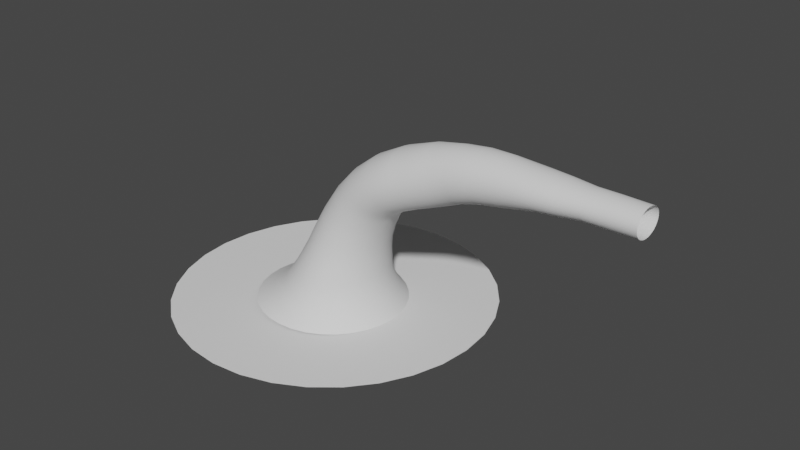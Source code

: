 # Source: waterfall.blend  (saved by Blender 3.3.6; exported with 4.5.12 LTS)
import bpy
from mathutils import Matrix  # noqa: F401  (used for matrix-valued properties, if any)

bpy.ops.wm.read_factory_settings(use_empty=True)
scene = bpy.context.scene
scene.name = 'Scene'

# ---- node groups
ng_auto_smooth = bpy.data.node_groups.new('Auto Smooth', 'GeometryNodeTree')
_s = ng_auto_smooth.interface.new_socket(name='Geometry', in_out='OUTPUT', socket_type='NodeSocketGeometry')
_s = ng_auto_smooth.interface.new_socket(name='Geometry', in_out='INPUT', socket_type='NodeSocketGeometry')
_s = ng_auto_smooth.interface.new_socket(name='Angle', in_out='INPUT', socket_type='NodeSocketFloat')
_s.subtype = 'ANGLE'
_s.min_value = 0.0
_s.max_value = 3.142
ng_auto_smooth.is_modifier = True
_N = ng_auto_smooth.nodes; _L = ng_auto_smooth.links
n0 = _N.new('NodeGroupOutput'); n0.name = 'Group Output'; n0.location = (480, -100)
n1 = _N.new('NodeGroupInput'); n1.name = 'Group Input'; n1.location = (-420, -300)
n2 = _N.new('NodeGroupInput'); n2.name = 'Group Input.001'; n2.location = (-60, -100)
n3 = _N.new('GeometryNodeSetShadeSmooth'); n3.name = 'Set Shade Smooth'; n3.location = (120, -100)
n3.domain = 'EDGE'
n4 = _N.new('GeometryNodeSetShadeSmooth'); n4.name = 'Set Shade Smooth.001'; n4.location = (300, -100)
n5 = _N.new('GeometryNodeInputMeshEdgeAngle'); n5.name = 'Edge Angle'; n5.location = (-420, -220)
n6 = _N.new('GeometryNodeInputEdgeSmooth'); n6.name = 'Is Edge Smooth'; n6.location = (-60, -160)
n7 = _N.new('GeometryNodeInputShadeSmooth'); n7.name = 'Is Face Smooth'; n7.location = (-240, -340)
n8 = _N.new('FunctionNodeBooleanMath'); n8.name = 'Boolean Math'; n8.location = (-60, -220)
n9 = _N.new('FunctionNodeCompare'); n9.name = 'Compare'; n9.location = (-240, -180)
n9.operation = 'LESS_EQUAL'
_L.new(n5.outputs[0], n9.inputs[0])
_L.new(n4.outputs[0], n0.inputs[0])
_L.new(n1.outputs[1], n9.inputs[1])
_L.new(n9.outputs[0], n8.inputs[0])
_L.new(n7.outputs[0], n8.inputs[1])
_L.new(n2.outputs[0], n3.inputs[0])
_L.new(n6.outputs[0], n3.inputs[1])
_L.new(n3.outputs[0], n4.inputs[0])
_L.new(n8.outputs[0], n3.inputs[2])
n0.is_active_output = True

# ---- world
world_world = bpy.data.worlds.new('World'); scene.world = world_world
world_world.use_nodes = True; world_world.node_tree.nodes.clear()
_N = world_world.node_tree.nodes; _L = world_world.node_tree.links
n0 = _N.new('ShaderNodeOutputWorld'); n0.name = 'World Output'; n0.location = (300, 300)
n1 = _N.new('ShaderNodeBackground'); n1.name = 'Background'; n1.location = (10, 300)
n1.inputs[0].default_value = (0.05088, 0.05088, 0.05088, 1.0)
_L.new(n1.outputs[0], n0.inputs[0])
n0.is_active_output = True
world_world.color = (0.05088, 0.05088, 0.05088)
world_world.use_sun_shadow = False
world_world.sun_shadow_jitter_overblur = 0.0

# ---- meshes
me_cylinder_002 = bpy.data.meshes.new('Cylinder.002')
me_cylinder_002.from_pydata([(0.0, 3.393, 0.0), (0.0, -1.052e-07, 0.0), (0.6619, 3.328, 0.0), (0.0, -1.052e-07, 0.0), (1.298, 3.134, 0.0), (0.0, -1.052e-07, 0.0), (1.885, 2.821, 0.0), (0.0, -1.052e-07, 0.0), (2.399, 2.399, 0.0), (0.0, -1.052e-07, 0.0), (2.821, 1.885, 0.0), (0.0, -1.052e-07, 0.0), (3.134, 1.298, 0.0), (0.0, -1.052e-07, 0.0), (3.328, 0.6619, 0.0), (0.0, -6.054e-08, 0.0), (3.393, -1.052e-07, 0.0), (0.0, -6.054e-08, 0.0), (3.328, -0.6619, 0.0), (0.0, -6.054e-08, 0.0), (3.134, -1.298, 0.0), (0.0, -1.052e-07, 0.0), (2.821, -1.885, 0.0), (0.0, -1.052e-07, 0.0), (2.399, -2.399, 0.0), (0.0, -1.052e-07, 0.0), (1.885, -2.821, 0.0), (0.0, -1.052e-07, 0.0), (1.298, -3.134, 0.0), (0.0, -1.052e-07, 0.0), (0.6619, -3.328, 0.0), (0.0, -1.052e-07, 0.0), (0.0, -3.393, 0.0), (0.0, -1.052e-07, 0.0), (-0.6619, -3.328, 0.0), (0.0, -1.052e-07, 0.0), (-1.298, -3.134, 0.0), (0.0, -1.052e-07, 0.0), (-1.885, -2.821, 0.0), (0.0, -1.052e-07, 0.0), (-2.399, -2.399, 0.0), (0.0, -1.052e-07, 0.0), (-2.821, -1.885, 0.0), (0.0, -1.052e-07, 0.0), (-3.134, -1.298, 0.0), (0.0, -1.052e-07, 0.0), (-3.328, -0.6619, 0.0), (0.0, -6.054e-08, 0.0), (-3.393, -1.052e-07, 0.0), (0.0, -6.054e-08, 0.0), (-3.328, 0.6619, 0.0), (0.0, -6.054e-08, 0.0), (-3.134, 1.298, 0.0), (0.0, -1.052e-07, 0.0), (-2.821, 1.885, 0.0), (0.0, -1.052e-07, 0.0), (-2.399, 2.399, 0.0), (0.0, -1.052e-07, 0.0), (-1.885, 2.821, 0.0), (0.0, -1.052e-07, 0.0), (-1.298, 3.134, 0.0), (0.0, -1.052e-07, 0.0), (-0.6619, 3.328, 0.0), (0.0, -1.052e-07, 0.0)], [], [(0, 1, 3, 2), (2, 3, 5, 4), (4, 5, 7, 6), (6, 7, 9, 8), (8, 9, 11, 10), (10, 11, 13, 12), (12, 13, 15, 14), (14, 15, 17, 16), (16, 17, 19, 18), (18, 19, 21, 20), (20, 21, 23, 22), (22, 23, 25, 24), (24, 25, 27, 26), (26, 27, 29, 28), (28, 29, 31, 30), (30, 31, 33, 32), (32, 33, 35, 34), (34, 35, 37, 36), (36, 37, 39, 38), (38, 39, 41, 40), (40, 41, 43, 42), (42, 43, 45, 44), (44, 45, 47, 46), (46, 47, 49, 48), (48, 49, 51, 50), (50, 51, 53, 52), (52, 53, 55, 54), (54, 55, 57, 56), (56, 57, 59, 58), (58, 59, 61, 60), (60, 61, 63, 62), (62, 63, 1, 0)])
me_cylinder_002.polygons.foreach_set('use_smooth', [True] * 32)
_uv = me_cylinder_002.uv_layers.new(name='UVMap')
_uv.uv.foreach_set('vector', [0.6561, 0.9974, 0.6561, 0.0001976, 0.6872, 0.0001976, 0.6872, 0.9974, 0.6872, 0.9974, 0.6872, 0.0001976, 0.7184, 0.0001976, 0.7184, 0.9974, 0.7184, 0.9974, 0.7184, 0.0001976, 0.7496, 0.0001976, 0.7496, 0.9974, 0.7496, 0.9974, 0.7496, 0.0001976, 0.7807, 0.0001976, 0.7807, 0.9974, 0.7807, 0.9974, 0.7807, 0.0001976, 0.8119, 0.0001976, 0.8119, 0.9974, 0.8119, 0.9974, 0.8119, 0.0001976, 0.843, 0.0001976, 0.843, 0.9974, 0.843, 0.9974, 0.843, 0.0001976, 0.8742, 0.0001976, 0.8742, 0.9974, 0.8742, 0.9974, 0.8742, 0.0001976, 0.9054, 0.0001976, 0.9054, 0.9974, 0.9054, 0.9974, 0.9054, 0.0001976, 0.9365, 0.0001976, 0.9365, 0.9974, 0.9365, 0.9974, 0.9365, 0.0001976, 0.9677, 0.0001976, 0.9677, 0.9974, 0.9677, 0.9974, 0.9677, 0.0001976, 0.9989, 0.0001976, 0.9989, 0.9974, 0.001682, 0.9974, 0.001682, 0.0001975, 0.03284, 0.0001976, 0.03284, 0.9974, 0.03284, 0.9974, 0.03284, 0.0001976, 0.06401, 0.0001976, 0.06401, 0.9974, 0.06401, 0.9974, 0.06401, 0.0001976, 0.09517, 0.0001976, 0.09517, 0.9974, 0.09517, 0.9974, 0.09517, 0.0001976, 0.1263, 0.0001975, 0.1263, 0.9974, 0.1263, 0.9974, 0.1263, 0.0001975, 0.1575, 0.0001976, 0.1575, 0.9974, 0.1575, 0.9974, 0.1575, 0.0001976, 0.1887, 0.0001976, 0.1887, 0.9974, 0.1887, 0.9974, 0.1887, 0.0001976, 0.2198, 0.0001976, 0.2198, 0.9974, 0.2198, 0.9974, 0.2198, 0.0001976, 0.251, 0.0001975, 0.251, 0.9974, 0.251, 0.9974, 0.251, 0.0001975, 0.2821, 0.0001976, 0.2821, 0.9974, 0.2821, 0.9974, 0.2821, 0.0001976, 0.3133, 0.0001976, 0.3133, 0.9974, 0.3133, 0.9974, 0.3133, 0.0001976, 0.3445, 0.0001976, 0.3445, 0.9974, 0.3445, 0.9974, 0.3445, 0.0001976, 0.3756, 0.0001976, 0.3756, 0.9974, 0.3756, 0.9974, 0.3756, 0.0001976, 0.4068, 0.0001976, 0.4068, 0.9974, 0.4068, 0.9974, 0.4068, 0.0001976, 0.4379, 0.0001976, 0.4379, 0.9974, 0.4379, 0.9974, 0.4379, 0.0001976, 0.4691, 0.0001976, 0.4691, 0.9974, 0.4691, 0.9974, 0.4691, 0.0001976, 0.5003, 0.0001976, 0.5003, 0.9974, 0.5003, 0.9974, 0.5003, 0.0001976, 0.5314, 0.0001976, 0.5314, 0.9974, 0.5314, 0.9974, 0.5314, 0.0001976, 0.5626, 0.0001976, 0.5626, 0.9974, 0.5626, 0.9974, 0.5626, 0.0001976, 0.5938, 0.0001976, 0.5938, 0.9974, 0.5938, 0.9974, 0.5938, 0.0001976, 0.6249, 0.0001976, 0.6249, 0.9974, 0.6249, 0.9974, 0.6249, 0.0001976, 0.6561, 0.0001976, 0.6561, 0.9974])
me_cylinder_002.update()
me_cylinder_001 = bpy.data.meshes.new('Cylinder.001')
me_cylinder_001.from_pydata([(-2.608e-07, 0.3492, 1.192e-07), (0.05457, 0.3425, -4.488e-05), (0.107, 0.3226, -8.81e-05), (0.1554, 0.2903, -0.000128), (0.1978, 0.2469, -0.0001629), (0.2326, 0.194, -0.0001916), (0.2584, 0.1336, -0.0002128), (0.2744, 0.06812, -0.000226), (0.2797, 1.32e-08, -0.0002304), (0.2744, -0.06812, -0.000226), (0.2584, -0.1336, -0.0002128), (0.2326, -0.194, -0.0001916), (0.1978, -0.2469, -0.0001629), (0.1554, -0.2903, -0.000128), (0.107, -0.3226, -8.81e-05), (0.05457, -0.3425, -4.488e-05), (-2.757e-07, -0.3492, 1.192e-07), (-0.05457, -0.3425, 4.506e-05), (-0.107, -0.3226, 8.833e-05), (-0.1554, -0.2903, 0.0001281), (-0.1978, -0.2469, 0.0001631), (-0.2326, -0.194, 0.0001917), (-0.2584, -0.1336, 0.0002131), (-0.2744, -0.06812, 0.0002262), (-0.2797, -5.544e-09, 0.0002306), (-0.2744, 0.06812, 0.0002262), (-0.2584, 0.1336, 0.0002131), (-0.2326, 0.194, 0.0001917), (-0.1978, 0.2469, 0.0001631), (-0.1554, 0.2903, 0.0001281), (-0.107, 0.3226, 8.833e-05), (-0.05457, 0.3425, 4.506e-05), (0.0003724, 0.3603, -0.5665), (0.05668, 0.3534, -0.5666), (0.1108, 0.3329, -0.5666), (0.1607, 0.2996, -0.5667), (0.2045, 0.2548, -0.5667), (0.2404, 0.2002, -0.5667), (0.267, 0.1379, -0.5667), (0.2835, 0.07034, -0.5668), (0.289, 5.638e-05, -0.5668), (0.2835, -0.07023, -0.5668), (0.267, -0.1378, -0.5667), (0.2404, -0.2001, -0.5667), (0.2045, -0.2547, -0.5667), (0.1607, -0.2995, -0.5667), (0.1108, -0.3328, -0.5666), (0.05668, -0.3533, -0.5666), (0.0003723, -0.3602, -0.5665), (-0.05594, -0.3533, -0.5665), (-0.1101, -0.3328, -0.5664), (-0.16, -0.2995, -0.5664), (-0.2037, -0.2547, -0.5664), (-0.2396, -0.2001, -0.5663), (-0.2663, -0.1378, -0.5663), (-0.2827, -0.07023, -0.5663), (-0.2883, 5.636e-05, -0.5663), (-0.2827, 0.07034, -0.5663), (-0.2663, 0.1379, -0.5663), (-0.2396, 0.2002, -0.5663), (-0.2037, 0.2548, -0.5664), (-0.16, 0.2996, -0.5664), (-0.1101, 0.3329, -0.5664), (-0.05594, 0.3534, -0.5665), (0.3907, 0.5835, -4.081), (0.4977, 0.5677, -4.044), (0.5995, 0.5301, -4.007), (0.6921, 0.4722, -3.973), (0.772, 0.3962, -3.943), (0.8361, 0.305, -3.918), (0.882, 0.2021, -3.898), (0.9079, 0.09147, -3.885), (0.9128, -0.02262, -3.879), (0.8964, -0.1358, -3.88), (0.8596, -0.2437, -3.888), (0.8035, -0.3423, -3.903), (0.7305, -0.4276, -3.925), (0.6433, -0.4965, -3.952), (0.5452, -0.5463, -3.983), (0.4401, -0.575, -4.018), (0.332, -0.5816, -4.055), (0.225, -0.5658, -4.092), (0.1232, -0.5282, -4.128), (0.03063, -0.4703, -4.162), (-0.04927, -0.3943, -4.192), (-0.1134, -0.3031, -4.218), (-0.1593, -0.2002, -4.238), (-0.1851, -0.08958, -4.251), (-0.19, 0.02452, -4.257), (-0.1737, 0.1377, -4.256), (-0.1368, 0.2457, -4.248), (-0.08077, 0.3442, -4.232), (-0.007747, 0.4295, -4.211), (0.07946, 0.4984, -4.184), (0.1775, 0.5482, -4.152), (0.2826, 0.5769, -4.117), (3.898, 1.568, -6.826), (3.901, 1.536, -6.52), (3.904, 1.445, -6.226), (3.907, 1.299, -5.956), (3.91, 1.103, -5.719), (3.911, 0.8648, -5.525), (3.912, 0.5932, -5.382), (3.913, 0.2987, -5.294), (3.912, -0.007398, -5.265), (3.911, -0.3132, -5.296), (3.909, -0.6069, -5.387), (3.907, -0.8772, -5.533), (3.904, -1.114, -5.73), (3.9, -1.307, -5.968), (3.897, -1.451, -6.24), (3.893, -1.539, -6.534), (3.889, -1.568, -6.84), (3.886, -1.537, -7.146), (3.883, -1.447, -7.44), (3.88, -1.301, -7.711), (3.878, -1.106, -7.949), (3.877, -0.867, -8.143), (3.876, -0.5948, -8.288), (3.876, -0.2996, -8.376), (3.876, 0.007221, -8.405), (3.877, 0.3138, -8.373), (3.879, 0.6082, -8.282), (3.881, 0.8789, -8.135), (3.884, 1.116, -7.938), (3.887, 1.309, -7.699), (3.891, 1.452, -7.427), (3.894, 1.54, -7.132), (2.933, 0.9432, -6.114), (2.908, 1.001, -6.273), (2.807, 0.8492, -6.91), (2.787, 0.7226, -7.038), (2.885, -1.012, -6.436), (2.911, -0.9924, -6.271), (2.956, 0.8493, -5.968), (2.83, 0.9432, -6.763), (2.859, -0.9935, -6.602), (2.977, 0.723, -5.839), (2.855, 1.001, -6.604), (2.834, -0.9361, -6.761), (2.994, 0.5691, -5.734), (2.881, 1.021, -6.439), (2.811, -0.8425, -6.908), (3.006, 0.3937, -5.656), (2.79, -0.7163, -7.037), (3.014, 0.2033, -5.608), (2.773, -0.5624, -7.143), (3.017, 0.00534, -5.591), (2.76, -0.3866, -7.221), (3.015, -0.1927, -5.607), (2.752, -0.1958, -7.27), (3.008, -0.3832, -5.655), (2.749, 0.002781, -7.286), (2.996, -0.5589, -5.733), (2.752, 0.2014, -7.27), (2.979, -0.713, -5.838), (2.759, 0.3923, -7.222), (2.959, -0.8397, -5.966), (2.771, 0.5684, -7.144), (2.936, -0.9341, -6.112), (1.451, 0.7321, -5.695), (1.234, 0.5304, -6.228), (1.451, -0.7131, -5.694), (1.496, 0.6902, -5.584), (1.271, 0.622, -6.139), (1.405, -0.7273, -5.81), (1.537, 0.6221, -5.482), (1.312, 0.6901, -6.036), (1.358, -0.7133, -5.925), (1.574, 0.5305, -5.392), (1.357, 0.7321, -5.925), (1.313, -0.6714, -6.036), (1.604, 0.4189, -5.319), (1.404, 0.7462, -5.81), (1.271, -0.6034, -6.138), (1.626, 0.2915, -5.264), (1.235, -0.5118, -6.228), (1.64, 0.1534, -5.23), (1.205, -0.4001, -6.301), (1.644, 0.009663, -5.219), (1.183, -0.2728, -6.356), (1.64, -0.134, -5.23), (1.169, -0.1345, -6.39), (1.626, -0.2722, -5.264), (1.164, 0.009232, -6.401), (1.604, -0.3996, -5.319), (1.169, 0.153, -6.39), (1.574, -0.5113, -5.392), (1.182, 0.2913, -6.356), (1.538, -0.603, -5.481), (1.205, 0.4187, -6.302), (1.496, -0.6711, -5.584), (2.296, 0.8155, -5.982), (2.173, 0.7309, -6.658), (2.262, -0.8446, -6.244), (2.32, 0.7368, -5.857), (2.195, 0.8115, -6.534), (2.236, -0.8298, -6.385), (2.341, 0.6306, -5.747), (2.219, 0.8616, -6.399), (2.211, -0.7823, -6.521), (2.358, 0.5009, -5.657), (2.245, 0.8792, -6.258), (2.188, -0.7041, -6.647), (2.372, 0.3527, -5.589), (2.167, -0.598, -6.757), (2.381, 0.1918, -5.547), (2.149, -0.4681, -6.848), (2.385, 0.02421, -5.532), (2.135, -0.3196, -6.916), (2.385, -0.1436, -5.545), (2.126, -0.158, -6.958), (2.379, -0.3054, -5.584), (2.122, 0.01031, -6.974), (2.368, -0.4548, -5.649), (2.123, 0.1789, -6.961), (2.353, -0.5862, -5.738), (2.129, 0.3413, -6.921), (2.334, -0.6945, -5.846), (2.139, 0.4911, -6.855), (2.312, -0.7756, -5.969), (2.271, 0.8636, -6.117), (2.154, 0.6227, -6.767), (2.288, -0.8263, -6.104), (-0.3297, 0.22, -3.159), (-0.3592, 0.12, -3.164), (0.3872, -0.4419, -3.067), (0.4627, -0.3765, -3.057), (-0.2829, 0.3119, -3.153), (0.3015, -0.49, -3.079), (0.225, 0.5314, -3.084), (0.1293, 0.5432, -3.097), (-0.2205, 0.392, -3.144), (0.2089, -0.519, -3.091), (0.3167, 0.4994, -3.072), (-0.1451, 0.4574, -3.134), (0.1128, -0.5277, -3.104), (0.4009, 0.4486, -3.061), (-0.05935, 0.5055, -3.122), (0.01715, -0.5159, -3.116), (0.4743, 0.3808, -3.052), (0.03328, 0.5345, -3.11), (-0.07455, -0.4839, -3.128), (0.5341, 0.2986, -3.044), (-0.1587, -0.433, -3.139), (0.5781, 0.2053, -3.039), (-0.2322, -0.3652, -3.149), (0.6045, 0.1044, -3.036), (-0.292, -0.2831, -3.157), (0.6124, -0.0001975, -3.035), (-0.336, -0.1898, -3.162), (0.6013, -0.1045, -3.037), (-0.3624, -0.08889, -3.165), (0.5718, -0.2045, -3.041), (-0.3702, 0.01573, -3.166), (0.525, -0.2963, -3.048), (3.161, 0.9849, -6.161), (3.069, 0.8863, -7.038), (3.125, -1.068, -6.518), (3.178, 0.8863, -6.0), (3.086, 0.985, -6.876), (3.106, -1.048, -6.7), (3.193, 0.7536, -5.858), (3.104, 1.046, -6.701), (3.087, -0.9876, -6.875), (3.206, 0.5919, -5.742), (3.124, 1.066, -6.519), (3.07, -0.8891, -7.037), (3.215, 0.4075, -5.656), (3.055, -0.7565, -7.179), (3.221, 0.2074, -5.602), (3.043, -0.5948, -7.295), (3.223, -0.0006685, -5.584), (3.034, -0.4102, -7.382), (3.221, -0.2088, -5.602), (3.028, -0.2099, -7.435), (3.216, -0.4089, -5.655), (3.026, -0.001611, -7.453), (3.207, -0.5934, -5.742), (3.028, 0.2067, -7.435), (3.194, -0.7552, -5.858), (3.033, 0.4071, -7.382), (3.18, -0.888, -5.999), (3.042, 0.5917, -7.296), (3.163, -0.9868, -6.16), (3.143, 1.046, -6.336), (3.054, 0.7536, -7.179), (3.144, -1.048, -6.336), (-0.3285, 0.09641, -1.994), (-0.2785, 0.0726, -1.039), (0.2757, -0.3373, -1.906), (0.2055, -0.2629, -1.033), (0.02266, 0.4829, -1.941), (0.002758, 0.3719, -1.036), (-0.2622, 0.1424, -1.038), (-0.3081, 0.1865, -1.991), (0.1621, -0.3091, -1.034), (0.2215, -0.397, -1.914), (-0.2357, 0.2066, -1.038), (-0.275, 0.2696, -1.986), (0.1125, -0.3435, -1.034), (0.1596, -0.4414, -1.923), (0.0587, 0.3647, -1.035), (0.0925, 0.4736, -1.931), (-0.2, 0.263, -1.038), (-0.2305, 0.3423, -1.979), (0.0587, -0.3646, -1.035), (0.09241, -0.4687, -1.933), (0.1125, 0.3436, -1.034), (0.1597, 0.4463, -1.921), (-0.1565, 0.3092, -1.037), (-0.1763, 0.4021, -1.971), (0.002758, -0.3718, -1.036), (0.02256, -0.4779, -1.944), (0.1621, 0.3092, -1.034), (0.2216, 0.4018, -1.912), (-0.107, 0.3436, -1.037), (-0.1144, 0.4464, -1.962), (-0.05318, -0.3646, -1.036), (-0.04728, -0.4686, -1.954), (0.2055, 0.263, -1.033), (0.2758, 0.3421, -1.904), (-0.05318, 0.3647, -1.036), (-0.04719, 0.4737, -1.952), (-0.107, -0.3435, -1.037), (-0.1144, -0.4413, -1.964), (0.2412, 0.2066, -1.033), (0.3203, 0.2693, -1.898), (-0.1565, -0.3091, -1.037), (-0.1763, -0.3968, -1.973), (0.2677, 0.1424, -1.033), (0.3534, 0.1862, -1.893), (-0.2, -0.2629, -1.038), (-0.2306, -0.3371, -1.981), (0.284, 0.0726, -1.033), (0.3738, 0.09605, -1.89), (-0.2357, -0.2065, -1.038), (-0.2751, -0.2642, -1.987), (0.2895, 5.643e-05, -1.032), (0.3806, 0.002328, -1.89), (-0.2622, -0.1422, -1.038), (-0.3082, -0.1812, -1.992), (0.284, -0.07249, -1.033), (0.3737, -0.09139, -1.891), (-0.2785, -0.07249, -1.039), (-0.3285, -0.09103, -1.994), (0.2677, -0.1422, -1.033), (0.3534, -0.1815, -1.894), (-0.284, 5.641e-05, -1.039), (-0.3354, 0.002693, -1.995), (0.2412, -0.2065, -1.033), (0.3203, -0.2645, -1.899), (0.7438, 0.6339, -4.645), (0.2447, 0.4862, -4.873), (0.6425, -0.7161, -4.639), (0.8417, 0.5863, -4.597), (0.3326, 0.565, -4.835), (0.5367, -0.7206, -4.688), (0.9298, 0.5149, -4.553), (0.4303, 0.6208, -4.792), (0.4328, -0.6986, -4.738), (1.005, 0.4225, -4.514), (0.5341, 0.6515, -4.744), (0.3349, -0.6509, -4.786), (1.064, 0.3126, -4.482), (0.6399, 0.6559, -4.695), (0.2468, -0.5796, -4.83), (1.105, 0.1894, -4.458), (0.1717, -0.4872, -4.869), (1.126, 0.05776, -4.443), (0.1127, -0.3773, -4.901), (1.126, -0.07736, -4.437), (0.07197, -0.2541, -4.925), (1.105, -0.2108, -4.442), (0.05107, -0.1224, -4.94), (1.065, -0.3373, -4.456), (0.05081, 0.01271, -4.946), (1.007, -0.4521, -4.478), (0.0712, 0.1461, -4.941), (0.9319, -0.5508, -4.51), (0.1115, 0.2727, -4.928), (0.844, -0.6296, -4.548), (0.1701, 0.3875, -4.905), (0.7463, -0.6854, -4.591), (1.04, 0.6139, -5.032), (0.5955, 0.5788, -5.367), (0.7843, -0.7607, -5.163), (1.117, 0.5415, -4.971), (0.6803, 0.6397, -5.305), (0.6935, -0.7403, -5.233), (1.183, 0.4467, -4.916), (0.7706, 0.6744, -5.239), (0.6076, -0.693, -5.3), (1.236, 0.3332, -4.871), (0.863, 0.6817, -5.169), (0.5301, -0.6205, -5.362), (1.272, 0.2054, -4.838), (0.4638, -0.5258, -5.416), (1.292, 0.06824, -4.817), (0.4114, -0.4123, -5.461), (1.293, -0.0731, -4.81), (0.3748, -0.2845, -5.494), (1.276, -0.2131, -4.816), (0.3555, -0.1473, -5.515), (1.242, -0.3465, -4.836), (0.3541, -0.00593, -5.523), (1.192, -0.4681, -4.868), (0.3708, 0.1341, -5.516), (1.128, -0.5732, -4.912), (0.4049, 0.2675, -5.497), (1.052, -0.6578, -4.966), (0.4551, 0.3891, -5.464), (0.967, -0.7187, -5.027), (0.9538, 0.6613, -5.099), (0.5194, 0.4942, -5.42), (0.8767, -0.7534, -5.094), (-0.3413, 0.2016, -2.672), (0.3289, -0.4044, -2.589), (-0.2984, 0.2866, -2.666), (0.2497, -0.4494, -2.6), (0.1718, 0.4926, -2.606), (-0.241, 0.361, -2.659), (0.1638, -0.4767, -2.611), (0.2572, 0.4638, -2.596), (-0.1714, 0.4219, -2.65), (0.0747, -0.4854, -2.622), (0.3357, 0.4174, -2.586), (-0.09207, 0.4668, -2.64), (-0.01425, -0.4752, -2.633), (0.4044, 0.3553, -2.577), (-0.006231, 0.4942, -2.629), (-0.09963, -0.4463, -2.644), (0.4605, 0.28, -2.57), (-0.1782, -0.3999, -2.654), (0.502, 0.1941, -2.566), (-0.2468, -0.3378, -2.662), (0.5272, 0.1012, -2.563), (-0.3029, -0.2625, -2.669), (0.5352, 0.004726, -2.562), (-0.3444, -0.1767, -2.674), (0.5256, -0.09161, -2.564), (-0.3696, -0.08372, -2.677), (0.4988, -0.1841, -2.567), (-0.3776, 0.01276, -2.677), (0.456, -0.2691, -2.573), (-0.368, 0.1091, -2.676), (0.3986, -0.3435, -2.58), (0.08288, 0.5029, -2.617), (-0.258, 0.2337, -3.674), (0.4885, -0.4731, -3.531), (-0.2053, 0.3272, -3.665), (0.3956, -0.5202, -3.548), (0.3438, 0.5383, -3.565), (-0.1363, 0.4081, -3.653), (0.2957, -0.5473, -3.566), (0.4409, 0.5023, -3.547), (-0.05372, 0.4733, -3.638), (0.1929, -0.5533, -3.585), (0.5293, 0.4471, -3.531), (0.03926, 0.5204, -3.621), (0.09099, -0.5381, -3.604), (0.6058, 0.3747, -3.516), (0.1391, 0.5475, -3.603), (-0.006045, -0.5022, -3.622), (0.6673, 0.2879, -3.504), (-0.0945, -0.4469, -3.638), (0.7116, 0.1901, -3.495), (-0.171, -0.3746, -3.653), (0.7368, 0.08492, -3.49), (-0.2325, -0.2878, -3.665), (0.7421, -0.02349, -3.488), (-0.2767, -0.1899, -3.674), (0.7273, -0.131, -3.49), (-0.302, -0.08475, -3.679), (0.6928, -0.2335, -3.496), (-0.3073, 0.02367, -3.681), (0.6401, -0.327, -3.505), (-0.2924, 0.1312, -3.679), (0.5711, -0.4079, -3.517), (0.2419, 0.5535, -3.584), (3.682, 1.246, -6.206), (3.655, 1.122, -7.419), (3.671, -1.349, -6.7), (3.687, 1.121, -5.982), (3.66, 1.247, -7.196), (3.665, -1.323, -6.953), (3.691, 0.9536, -5.786), (3.665, 1.323, -6.953), (3.66, -1.247, -7.196), (3.695, 0.7492, -5.625), (3.671, 1.349, -6.7), (3.655, -1.122, -7.419), (3.698, 0.5161, -5.506), (3.65, -0.9548, -7.616), (3.699, 0.2631, -5.432), (3.647, -0.7504, -7.777), (3.7, -9.244e-05, -5.407), (3.644, -0.517, -7.897), (3.699, -0.2633, -5.432), (3.643, -0.2637, -7.971), (3.698, -0.5163, -5.506), (3.642, -9.209e-05, -7.996), (3.695, -0.7494, -5.625), (3.643, 0.2635, -7.971), (3.691, -0.9538, -5.786), (3.644, 0.5168, -7.897), (3.687, -1.121, -5.982), (3.647, 0.7502, -7.777), (3.682, -1.246, -6.206), (3.676, 1.323, -6.448), (3.65, 0.9546, -7.616), (3.676, -1.323, -6.448), (1.874, 0.8076, -5.94), (1.699, 0.5868, -6.531), (1.883, -0.7611, -5.935), (1.911, 0.7624, -5.817), (1.728, 0.6867, -6.432), (1.844, -0.7773, -6.063), (1.945, 0.6888, -5.704), (1.761, 0.761, -6.319), (1.806, -0.7627, -6.191), (1.975, 0.5897, -5.604), (1.798, 0.8069, -6.196), (1.769, -0.718, -6.314), (2.0, 0.4688, -5.523), (1.836, 0.8226, -6.068), (1.735, -0.6446, -6.428), (2.019, 0.331, -5.462), (1.705, -0.5456, -6.527), (2.031, 0.1813, -5.424), (1.68, -0.4247, -6.609), (2.035, 0.02554, -5.411), (1.661, -0.2866, -6.671), (2.033, -0.1303, -5.423), (1.649, -0.1365, -6.708), (2.022, -0.2803, -5.46), (1.645, 0.01974, -6.722), (2.005, -0.4187, -5.52), (1.648, 0.1761, -6.709), (1.981, -0.5403, -5.601), (1.658, 0.3265, -6.673), (1.952, -0.6403, -5.7), (1.675, 0.4652, -6.612), (1.919, -0.7149, -5.812), (1.276, 0.6536, -5.373), (0.9217, 0.6033, -5.804), (1.079, -0.7453, -5.537), (1.338, 0.5829, -5.293), (0.9891, 0.6677, -5.725), (1.006, -0.7277, -5.627), (1.391, 0.4892, -5.222), (1.061, 0.7058, -5.639), (0.9373, -0.6827, -5.713), (1.434, 0.3762, -5.164), (1.135, 0.7163, -5.55), (0.8751, -0.612, -5.794), (1.463, 0.2482, -5.12), (0.8218, -0.5183, -5.864), (1.479, 0.1101, -5.093), (0.7795, -0.4053, -5.923), (1.481, -0.03283, -5.083), (0.7497, -0.2773, -5.966), (1.469, -0.175, -5.091), (0.7336, -0.1391, -5.994), (1.442, -0.3111, -5.115), (0.7319, 0.003808, -6.004), (1.402, -0.4357, -5.157), (0.7446, 0.146, -5.996), (1.352, -0.5441, -5.213), (0.7711, 0.2821, -5.971), (1.291, -0.6323, -5.282), (0.8106, 0.4068, -5.93), (1.224, -0.6966, -5.361), (1.207, 0.6986, -5.46), (0.8614, 0.5152, -5.873), (1.152, -0.7348, -5.447), (-0.3088, 0.08593, -1.517), (0.2444, -0.3052, -1.469), (0.01271, 0.4347, -1.488), (-0.2901, 0.1672, -1.515), (0.1948, -0.3591, -1.473), (-0.2598, 0.2421, -1.513), (0.1381, -0.3992, -1.478), (0.07665, 0.4263, -1.483), (-0.2191, 0.3078, -1.509), (0.07661, -0.4238, -1.484), (0.1381, 0.4017, -1.477), (-0.1694, 0.3617, -1.505), (0.01266, -0.4321, -1.49), (0.1948, 0.3616, -1.472), (-0.1127, 0.4017, -1.5), (-0.05129, -0.4238, -1.495), (0.2445, 0.3077, -1.468), (-0.05124, 0.4264, -1.494), (-0.1128, -0.3991, -1.501), (0.2852, 0.242, -1.465), (-0.1694, -0.359, -1.506), (0.3155, 0.1671, -1.462), (-0.2191, -0.3051, -1.51), (0.3342, 0.08574, -1.461), (-0.2599, -0.2394, -1.513), (0.3405, 0.001189, -1.46), (-0.2902, -0.1645, -1.516), (0.3342, -0.08336, -1.461), (-0.3088, -0.08318, -1.517), (0.3155, -0.1647, -1.463), (-0.3151, 0.001378, -1.518), (0.2852, -0.2396, -1.465), (2.624, 0.8645, -6.056), (2.491, 0.7779, -6.777), (2.578, -0.9132, -6.345), (2.649, 0.7794, -5.923), (2.516, 0.8635, -6.644), (2.55, -0.8963, -6.495), (2.671, 0.6648, -5.806), (2.542, 0.9164, -6.5), (2.523, -0.8445, -6.64), (2.69, 0.5253, -5.711), (2.57, 0.9344, -6.35), (2.498, -0.7597, -6.773), (2.704, 0.366, -5.639), (2.476, -0.6453, -6.89), (2.712, 0.1932, -5.595), (2.458, -0.5056, -6.987), (2.716, 0.01335, -5.58), (2.444, -0.346, -7.058), (2.714, -0.1666, -5.594), (2.435, -0.1726, -7.103), (2.707, -0.3397, -5.637), (2.432, 0.00782, -7.118), (2.694, -0.4995, -5.708), (2.434, 0.1884, -7.104), (2.677, -0.6397, -5.803), (2.441, 0.3621, -7.06), (2.656, -0.7551, -5.919), (2.453, 0.5222, -6.989), (2.632, -0.8412, -6.051), (2.597, 0.9168, -6.2), (2.47, 0.6626, -6.894), (2.606, -0.8946, -6.195), (3.428, 1.157, -6.383), (3.375, 0.8351, -7.366), (3.429, -1.153, -6.382), (3.44, 1.09, -6.178), (3.384, 0.9815, -7.2), (3.417, -1.175, -6.595), (3.45, 0.981, -5.99), (3.394, 1.09, -7.012), (3.406, -1.153, -6.807), (3.459, 0.8346, -5.825), (3.405, 1.157, -6.807), (3.395, -1.086, -7.012), (3.466, 0.6562, -5.69), (3.417, 1.18, -6.595), (3.385, -0.9776, -7.2), (3.472, 0.4527, -5.589), (3.376, -0.8313, -7.365), (3.475, 0.2319, -5.527), (3.368, -0.6529, -7.501), (3.476, 0.002206, -5.506), (3.363, -0.4492, -7.602), (3.475, -0.2275, -5.527), (3.36, -0.2281, -7.664), (3.472, -0.4483, -5.589), (3.358, 0.00188, -7.685), (3.466, -0.6519, -5.69), (3.36, 0.2319, -7.664), (3.459, -0.8303, -5.825), (3.363, 0.453, -7.602), (3.45, -0.9767, -5.99), (3.368, 0.6567, -7.501), (3.44, -1.086, -6.178)], [], [(31, 0, 32, 63), (477, 448, 90, 89), (9, 10, 42, 41), (18, 19, 51, 50), (27, 28, 60, 59), (5, 6, 38, 37), (14, 15, 47, 46), (23, 24, 56, 55), (1, 2, 34, 33), (10, 11, 43, 42), (19, 20, 52, 51), (28, 29, 61, 60), (6, 7, 39, 38), (15, 16, 48, 47), (24, 25, 57, 56), (2, 3, 35, 34), (11, 12, 44, 43), (20, 21, 53, 52), (29, 30, 62, 61), (7, 8, 40, 39), (16, 17, 49, 48), (25, 26, 58, 57), (3, 4, 36, 35), (12, 13, 45, 44), (21, 22, 54, 53), (30, 31, 63, 62), (8, 9, 41, 40), (17, 18, 50, 49), (26, 27, 59, 58), (4, 5, 37, 36), (13, 14, 46, 45), (22, 23, 55, 54), (0, 1, 33, 32), (509, 480, 98, 97), (478, 449, 77, 76), (448, 450, 91, 90), (449, 451, 78, 77), (479, 452, 65, 64), (450, 453, 92, 91), (451, 454, 79, 78), (452, 455, 66, 65), (453, 456, 93, 92), (454, 457, 80, 79), (455, 458, 67, 66), (456, 459, 94, 93), (457, 460, 81, 80), (458, 461, 68, 67), (459, 462, 95, 94), (460, 463, 82, 81), (461, 464, 69, 68), (462, 479, 64, 95), (463, 465, 83, 82), (464, 466, 70, 69), (465, 467, 84, 83), (466, 468, 71, 70), (467, 469, 85, 84), (468, 470, 72, 71), (469, 471, 86, 85), (470, 472, 73, 72), (471, 473, 87, 86), (472, 474, 74, 73), (473, 475, 88, 87), (474, 476, 75, 74), (475, 477, 89, 88), (476, 478, 76, 75), (510, 481, 125, 124), (511, 482, 112, 111), (480, 483, 99, 98), (481, 484, 126, 125), (482, 485, 113, 112), (483, 486, 100, 99), (484, 487, 127, 126), (485, 488, 114, 113), (486, 489, 101, 100), (487, 490, 96, 127), (488, 491, 115, 114), (489, 492, 102, 101), (491, 493, 116, 115), (492, 494, 103, 102), (493, 495, 117, 116), (494, 496, 104, 103), (495, 497, 118, 117), (496, 498, 105, 104), (497, 499, 119, 118), (498, 500, 106, 105), (499, 501, 120, 119), (500, 502, 107, 106), (501, 503, 121, 120), (502, 504, 108, 107), (503, 505, 122, 121), (504, 506, 109, 108), (505, 507, 123, 122), (506, 508, 110, 109), (490, 509, 97, 96), (507, 510, 124, 123), (508, 511, 111, 110), (636, 639, 133, 159), (635, 638, 131, 158), (618, 637, 129, 141), (634, 636, 159, 157), (633, 635, 158, 156), (632, 634, 157, 155), (631, 633, 156, 154), (630, 632, 155, 153), (629, 631, 154, 152), (628, 630, 153, 151), (627, 629, 152, 150), (626, 628, 151, 149), (625, 627, 150, 148), (624, 626, 149, 147), (623, 625, 148, 146), (622, 624, 147, 145), (621, 623, 146, 144), (620, 622, 145, 143), (619, 621, 144, 142), (617, 620, 143, 140), (616, 619, 142, 139), (615, 618, 141, 138), (614, 617, 140, 137), (613, 616, 139, 136), (612, 615, 138, 135), (611, 614, 137, 134), (610, 613, 136, 132), (609, 612, 135, 130), (608, 611, 134, 128), (639, 610, 132, 133), (638, 609, 130, 131), (637, 608, 128, 129), (573, 544, 163, 160), (574, 545, 164, 161), (575, 546, 165, 162), (544, 547, 166, 163), (545, 548, 167, 164), (546, 549, 168, 165), (547, 550, 169, 166), (548, 551, 170, 167), (549, 552, 171, 168), (550, 553, 172, 169), (551, 554, 173, 170), (552, 555, 174, 171), (553, 556, 175, 172), (555, 557, 176, 174), (556, 558, 177, 175), (557, 559, 178, 176), (558, 560, 179, 177), (559, 561, 180, 178), (560, 562, 181, 179), (561, 563, 182, 180), (562, 564, 183, 181), (563, 565, 184, 182), (564, 566, 185, 183), (565, 567, 186, 184), (566, 568, 187, 185), (567, 569, 188, 186), (568, 570, 189, 187), (569, 571, 190, 188), (570, 572, 191, 189), (554, 573, 160, 173), (571, 574, 161, 190), (572, 575, 162, 191), (512, 515, 192, 221), (513, 516, 193, 222), (514, 517, 194, 223), (515, 518, 195, 192), (516, 519, 196, 193), (517, 520, 197, 194), (518, 521, 198, 195), (519, 522, 199, 196), (520, 523, 200, 197), (521, 524, 201, 198), (522, 525, 202, 199), (523, 526, 203, 200), (524, 527, 204, 201), (526, 528, 205, 203), (527, 529, 206, 204), (528, 530, 207, 205), (529, 531, 208, 206), (530, 532, 209, 207), (531, 533, 210, 208), (532, 534, 211, 209), (533, 535, 212, 210), (534, 536, 213, 211), (535, 537, 214, 212), (536, 538, 215, 213), (537, 539, 216, 214), (538, 540, 217, 215), (539, 541, 218, 216), (540, 542, 219, 217), (541, 543, 220, 218), (525, 512, 221, 202), (542, 513, 222, 219), (543, 514, 223, 220), (444, 446, 227, 255), (443, 445, 225, 254), (442, 444, 255, 253), (441, 443, 254, 252), (440, 442, 253, 251), (439, 441, 252, 250), (438, 440, 251, 249), (437, 439, 250, 248), (436, 438, 249, 247), (435, 437, 248, 246), (434, 436, 247, 245), (433, 435, 246, 244), (432, 434, 245, 243), (431, 433, 244, 242), (430, 447, 231, 241), (429, 432, 243, 240), (428, 431, 242, 239), (427, 430, 241, 238), (426, 429, 240, 237), (425, 428, 239, 236), (424, 427, 238, 235), (423, 426, 237, 234), (422, 425, 236, 233), (421, 424, 235, 232), (420, 423, 234, 230), (419, 422, 233, 229), (418, 421, 232, 228), (447, 420, 230, 231), (417, 419, 229, 226), (416, 418, 228, 224), (446, 417, 226, 227), (445, 416, 224, 225), (159, 133, 287, 284), (158, 131, 286, 283), (141, 129, 285, 266), (157, 159, 284, 282), (156, 158, 283, 281), (155, 157, 282, 280), (154, 156, 281, 279), (153, 155, 280, 278), (152, 154, 279, 277), (151, 153, 278, 276), (150, 152, 277, 275), (149, 151, 276, 274), (148, 150, 275, 273), (147, 149, 274, 272), (146, 148, 273, 271), (145, 147, 272, 270), (144, 146, 271, 269), (143, 145, 270, 268), (142, 144, 269, 267), (140, 143, 268, 265), (139, 142, 267, 264), (138, 141, 266, 263), (137, 140, 265, 262), (136, 139, 264, 261), (135, 138, 263, 260), (134, 137, 262, 259), (132, 136, 261, 258), (130, 135, 260, 257), (128, 134, 259, 256), (133, 132, 258, 287), (131, 130, 257, 286), (129, 128, 256, 285), (57, 58, 294, 289), (576, 579, 295, 288), (44, 45, 296, 291), (577, 580, 297, 290), (58, 59, 298, 294), (579, 581, 299, 295), (45, 46, 300, 296), (580, 582, 301, 297), (32, 33, 302, 293), (578, 583, 303, 292), (59, 60, 304, 298), (581, 584, 305, 299), (46, 47, 306, 300), (582, 585, 307, 301), (33, 34, 308, 302), (583, 586, 309, 303), (60, 61, 310, 304), (584, 587, 311, 305), (47, 48, 312, 306), (585, 588, 313, 307), (34, 35, 314, 308), (586, 589, 315, 309), (61, 62, 316, 310), (587, 590, 317, 311), (48, 49, 318, 312), (588, 591, 319, 313), (35, 36, 320, 314), (589, 592, 321, 315), (62, 63, 322, 316), (590, 593, 323, 317), (49, 50, 324, 318), (591, 594, 325, 319), (36, 37, 326, 320), (592, 595, 327, 321), (63, 32, 293, 322), (593, 578, 292, 323), (50, 51, 328, 324), (594, 596, 329, 325), (37, 38, 330, 326), (595, 597, 331, 327), (51, 52, 332, 328), (596, 598, 333, 329), (38, 39, 334, 330), (597, 599, 335, 331), (52, 53, 336, 332), (598, 600, 337, 333), (39, 40, 338, 334), (599, 601, 339, 335), (53, 54, 340, 336), (600, 602, 341, 337), (40, 41, 342, 338), (601, 603, 343, 339), (54, 55, 344, 340), (602, 604, 345, 341), (41, 42, 346, 342), (603, 605, 347, 343), (55, 56, 348, 344), (604, 606, 349, 345), (42, 43, 350, 346), (605, 607, 351, 347), (56, 57, 289, 348), (606, 576, 288, 349), (43, 44, 291, 350), (607, 577, 290, 351), (78, 79, 354, 383), (91, 92, 353, 382), (64, 65, 352, 365), (77, 78, 383, 381), (90, 91, 382, 380), (76, 77, 381, 379), (89, 90, 380, 378), (75, 76, 379, 377), (88, 89, 378, 376), (74, 75, 377, 375), (87, 88, 376, 374), (73, 74, 375, 373), (86, 87, 374, 372), (72, 73, 373, 371), (85, 86, 372, 370), (71, 72, 371, 369), (84, 85, 370, 368), (70, 71, 369, 367), (83, 84, 368, 366), (69, 70, 367, 364), (82, 83, 366, 363), (95, 64, 365, 362), (68, 69, 364, 361), (81, 82, 363, 360), (94, 95, 362, 359), (67, 68, 361, 358), (80, 81, 360, 357), (93, 94, 359, 356), (66, 67, 358, 355), (79, 80, 357, 354), (92, 93, 356, 353), (65, 66, 355, 352), (383, 354, 415, 412), (382, 353, 414, 411), (365, 352, 413, 394), (381, 383, 412, 410), (380, 382, 411, 409), (379, 381, 410, 408), (378, 380, 409, 407), (377, 379, 408, 406), (376, 378, 407, 405), (375, 377, 406, 404), (374, 376, 405, 403), (373, 375, 404, 402), (372, 374, 403, 401), (371, 373, 402, 400), (370, 372, 401, 399), (369, 371, 400, 398), (368, 370, 399, 397), (367, 369, 398, 396), (366, 368, 397, 395), (364, 367, 396, 393), (363, 366, 395, 392), (362, 365, 394, 391), (361, 364, 393, 390), (360, 363, 392, 389), (359, 362, 391, 388), (358, 361, 390, 387), (357, 360, 389, 386), (356, 359, 388, 385), (355, 358, 387, 384), (354, 357, 386, 415), (353, 356, 385, 414), (352, 355, 384, 413), (288, 295, 416, 445), (290, 297, 417, 446), (295, 299, 418, 416), (297, 301, 419, 417), (292, 303, 420, 447), (299, 305, 421, 418), (301, 307, 422, 419), (303, 309, 423, 420), (305, 311, 424, 421), (307, 313, 425, 422), (309, 315, 426, 423), (311, 317, 427, 424), (313, 319, 428, 425), (315, 321, 429, 426), (317, 323, 430, 427), (319, 325, 431, 428), (321, 327, 432, 429), (323, 292, 447, 430), (325, 329, 433, 431), (327, 331, 434, 432), (329, 333, 435, 433), (331, 335, 436, 434), (333, 337, 437, 435), (335, 339, 438, 436), (337, 341, 439, 437), (339, 343, 440, 438), (341, 345, 441, 439), (343, 347, 442, 440), (345, 349, 443, 441), (347, 351, 444, 442), (349, 288, 445, 443), (351, 290, 446, 444), (255, 227, 478, 476), (254, 225, 477, 475), (253, 255, 476, 474), (252, 254, 475, 473), (251, 253, 474, 472), (250, 252, 473, 471), (249, 251, 472, 470), (248, 250, 471, 469), (247, 249, 470, 468), (246, 248, 469, 467), (245, 247, 468, 466), (244, 246, 467, 465), (243, 245, 466, 464), (242, 244, 465, 463), (241, 231, 479, 462), (240, 243, 464, 461), (239, 242, 463, 460), (238, 241, 462, 459), (237, 240, 461, 458), (236, 239, 460, 457), (235, 238, 459, 456), (234, 237, 458, 455), (233, 236, 457, 454), (232, 235, 456, 453), (230, 234, 455, 452), (229, 233, 454, 451), (228, 232, 453, 450), (231, 230, 452, 479), (226, 229, 451, 449), (224, 228, 450, 448), (227, 226, 449, 478), (225, 224, 448, 477), (671, 642, 511, 508), (670, 641, 510, 507), (653, 640, 509, 490), (669, 671, 508, 506), (668, 670, 507, 505), (667, 669, 506, 504), (666, 668, 505, 503), (665, 667, 504, 502), (664, 666, 503, 501), (663, 665, 502, 500), (662, 664, 501, 499), (661, 663, 500, 498), (660, 662, 499, 497), (659, 661, 498, 496), (658, 660, 497, 495), (657, 659, 496, 494), (656, 658, 495, 493), (655, 657, 494, 492), (654, 656, 493, 491), (652, 655, 492, 489), (651, 654, 491, 488), (650, 653, 490, 487), (649, 652, 489, 486), (648, 651, 488, 485), (647, 650, 487, 484), (646, 649, 486, 483), (645, 648, 485, 482), (644, 647, 484, 481), (643, 646, 483, 480), (642, 645, 482, 511), (641, 644, 481, 510), (640, 643, 480, 509), (191, 162, 514, 543), (190, 161, 513, 542), (173, 160, 512, 525), (189, 191, 543, 541), (188, 190, 542, 540), (187, 189, 541, 539), (186, 188, 540, 538), (185, 187, 539, 537), (184, 186, 538, 536), (183, 185, 537, 535), (182, 184, 536, 534), (181, 183, 535, 533), (180, 182, 534, 532), (179, 181, 533, 531), (178, 180, 532, 530), (177, 179, 531, 529), (176, 178, 530, 528), (175, 177, 529, 527), (174, 176, 528, 526), (172, 175, 527, 524), (171, 174, 526, 523), (170, 173, 525, 522), (169, 172, 524, 521), (168, 171, 523, 520), (167, 170, 522, 519), (166, 169, 521, 518), (165, 168, 520, 517), (164, 167, 519, 516), (163, 166, 518, 515), (162, 165, 517, 514), (161, 164, 516, 513), (160, 163, 515, 512), (412, 415, 575, 572), (411, 414, 574, 571), (394, 413, 573, 554), (410, 412, 572, 570), (409, 411, 571, 569), (408, 410, 570, 568), (407, 409, 569, 567), (406, 408, 568, 566), (405, 407, 567, 565), (404, 406, 566, 564), (403, 405, 565, 563), (402, 404, 564, 562), (401, 403, 563, 561), (400, 402, 562, 560), (399, 401, 561, 559), (398, 400, 560, 558), (397, 399, 559, 557), (396, 398, 558, 556), (395, 397, 557, 555), (393, 396, 556, 553), (392, 395, 555, 552), (391, 394, 554, 551), (390, 393, 553, 550), (389, 392, 552, 549), (388, 391, 551, 548), (387, 390, 550, 547), (386, 389, 549, 546), (385, 388, 548, 545), (384, 387, 547, 544), (415, 386, 546, 575), (414, 385, 545, 574), (413, 384, 544, 573), (350, 291, 577, 607), (348, 289, 576, 606), (346, 350, 607, 605), (344, 348, 606, 604), (342, 346, 605, 603), (340, 344, 604, 602), (338, 342, 603, 601), (336, 340, 602, 600), (334, 338, 601, 599), (332, 336, 600, 598), (330, 334, 599, 597), (328, 332, 598, 596), (326, 330, 597, 595), (324, 328, 596, 594), (322, 293, 578, 593), (320, 326, 595, 592), (318, 324, 594, 591), (316, 322, 593, 590), (314, 320, 592, 589), (312, 318, 591, 588), (310, 316, 590, 587), (308, 314, 589, 586), (306, 312, 588, 585), (304, 310, 587, 584), (302, 308, 586, 583), (300, 306, 585, 582), (298, 304, 584, 581), (293, 302, 583, 578), (296, 300, 582, 580), (294, 298, 581, 579), (291, 296, 580, 577), (289, 294, 579, 576), (221, 192, 608, 637), (222, 193, 609, 638), (223, 194, 610, 639), (192, 195, 611, 608), (193, 196, 612, 609), (194, 197, 613, 610), (195, 198, 614, 611), (196, 199, 615, 612), (197, 200, 616, 613), (198, 201, 617, 614), (199, 202, 618, 615), (200, 203, 619, 616), (201, 204, 620, 617), (203, 205, 621, 619), (204, 206, 622, 620), (205, 207, 623, 621), (206, 208, 624, 622), (207, 209, 625, 623), (208, 210, 626, 624), (209, 211, 627, 625), (210, 212, 628, 626), (211, 213, 629, 627), (212, 214, 630, 628), (213, 215, 631, 629), (214, 216, 632, 630), (215, 217, 633, 631), (216, 218, 634, 632), (217, 219, 635, 633), (218, 220, 636, 634), (202, 221, 637, 618), (219, 222, 638, 635), (220, 223, 639, 636), (285, 256, 643, 640), (286, 257, 644, 641), (287, 258, 645, 642), (256, 259, 646, 643), (257, 260, 647, 644), (258, 261, 648, 645), (259, 262, 649, 646), (260, 263, 650, 647), (261, 264, 651, 648), (262, 265, 652, 649), (263, 266, 653, 650), (264, 267, 654, 651), (265, 268, 655, 652), (267, 269, 656, 654), (268, 270, 657, 655), (269, 271, 658, 656), (270, 272, 659, 657), (271, 273, 660, 658), (272, 274, 661, 659), (273, 275, 662, 660), (274, 276, 663, 661), (275, 277, 664, 662), (276, 278, 665, 663), (277, 279, 666, 664), (278, 280, 667, 665), (279, 281, 668, 666), (280, 282, 669, 667), (281, 283, 670, 668), (282, 284, 671, 669), (266, 285, 640, 653), (283, 286, 641, 670), (284, 287, 642, 671)])
me_cylinder_001.polygons.foreach_set('use_smooth', [True] * 640)
_uv = me_cylinder_001.uv_layers.new(name='UVMap')
_uv.uv.foreach_set('vector', [0.5301, 0.00141, 0.5594, 0.00141, 0.5594, 0.06369, 0.5301, 0.06369, 0.3426, 0.3982, 0.3754, 0.3982, 0.3754, 0.4538, 0.3426, 0.4538, 0.8424, 0.00141, 0.8752, 0.00141, 0.8752, 0.06369, 0.8424, 0.06369, 0.1182, 0.00141, 0.1485, 0.00141, 0.1485, 0.06369, 0.1182, 0.06369, 0.4078, 0.00141, 0.4394, 0.00141, 0.4394, 0.06369, 0.4078, 0.06369, 0.7111, 0.00141, 0.7434, 0.00141, 0.7434, 0.06369, 0.7111, 0.06369, 0.0004136, 0.00141, 0.03001, 0.00141, 0.03001, 0.06369, 0.0004136, 0.06369, 0.2763, 0.00141, 0.3095, 0.00141, 0.3095, 0.06369, 0.2763, 0.06369, 0.5887, 0.00141, 0.6183, 0.00141, 0.6183, 0.06369, 0.5887, 0.06369, 0.8752, 0.00141, 0.9075, 0.00141, 0.9075, 0.06369, 0.8752, 0.06369, 0.1485, 0.00141, 0.1794, 0.00141, 0.1794, 0.06369, 0.1485, 0.06369, 0.4394, 0.00141, 0.4703, 0.00141, 0.4703, 0.06369, 0.4394, 0.06369, 0.7434, 0.00141, 0.7762, 0.00141, 0.7762, 0.06369, 0.7434, 0.06369, 0.03001, 0.00141, 0.0593, 0.00141, 0.0593, 0.06369, 0.03001, 0.06369, 0.3095, 0.00141, 0.3426, 0.00141, 0.3426, 0.06369, 0.3095, 0.06369, 0.6183, 0.00141, 0.6485, 0.00141, 0.6485, 0.06369, 0.6183, 0.06369, 0.9075, 0.00141, 0.9391, 0.00141, 0.9391, 0.06369, 0.9075, 0.06369, 0.1794, 0.00141, 0.2111, 0.00141, 0.2111, 0.06369, 0.1794, 0.06369, 0.4703, 0.00141, 0.5005, 0.00141, 0.5005, 0.06369, 0.4703, 0.06369, 0.7762, 0.00141, 0.8093, 0.00141, 0.8093, 0.06369, 0.7762, 0.06369, 0.0593, 0.00141, 0.08861, 0.00141, 0.08861, 0.06369, 0.0593, 0.06369, 0.3426, 0.00141, 0.3754, 0.00141, 0.3754, 0.06369, 0.3426, 0.06369, 0.6485, 0.00141, 0.6794, 0.00141, 0.6794, 0.06369, 0.6485, 0.06369, 0.9391, 0.00141, 0.97, 0.00141, 0.97, 0.06369, 0.9391, 0.06369, 0.2111, 0.00141, 0.2435, 0.00141, 0.2435, 0.06369, 0.2111, 0.06369, 0.5005, 0.00141, 0.5301, 0.00141, 0.5301, 0.06369, 0.5005, 0.06369, 0.8093, 0.00141, 0.8424, 0.00141, 0.8424, 0.06369, 0.8093, 0.06369, 0.08861, 0.00141, 0.1182, 0.00141, 0.1182, 0.06369, 0.08861, 0.06369, 0.3754, 0.00141, 0.4078, 0.00141, 0.4078, 0.06369, 0.3754, 0.06369, 0.6794, 0.00141, 0.7111, 0.00141, 0.7111, 0.06369, 0.6794, 0.06369, 0.97, 0.00141, 1.0, 0.00141, 1.0, 0.06369, 0.97, 0.06369, 0.2435, 0.00141, 0.2763, 0.00141, 0.2763, 0.06369, 0.2435, 0.06369, 0.5594, 0.00141, 0.5887, 0.00141, 0.5887, 0.06369, 0.5594, 0.06369, 0.5887, 0.9626, 0.6183, 0.9626, 0.6183, 1.001, 0.5887, 1.001, 0.9391, 0.3982, 0.97, 0.3982, 0.97, 0.4538, 0.9391, 0.4538, 0.3754, 0.3982, 0.4078, 0.3982, 0.4078, 0.4538, 0.3754, 0.4538, 0.97, 0.3982, 1.0, 0.3982, 1.0, 0.4538, 0.97, 0.4538, 0.5594, 0.3982, 0.5887, 0.3982, 0.5887, 0.4538, 0.5594, 0.4538, 0.4078, 0.3982, 0.4394, 0.3982, 0.4394, 0.4538, 0.4078, 0.4538, 0.0004136, 0.3982, 0.03001, 0.3982, 0.03001, 0.4538, 0.0004136, 0.4538, 0.5887, 0.3982, 0.6183, 0.3982, 0.6183, 0.4538, 0.5887, 0.4538, 0.4394, 0.3982, 0.4703, 0.3982, 0.4703, 0.4538, 0.4394, 0.4538, 0.03001, 0.3982, 0.0593, 0.3982, 0.0593, 0.4538, 0.03001, 0.4538, 0.6183, 0.3982, 0.6485, 0.3982, 0.6485, 0.4538, 0.6183, 0.4538, 0.4703, 0.3982, 0.5005, 0.3982, 0.5005, 0.4538, 0.4703, 0.4538, 0.0593, 0.3982, 0.08861, 0.3982, 0.08861, 0.4538, 0.0593, 0.4538, 0.6485, 0.3982, 0.6794, 0.3982, 0.6794, 0.4538, 0.6485, 0.4538, 0.5005, 0.3982, 0.5301, 0.3982, 0.5301, 0.4538, 0.5005, 0.4538, 0.08861, 0.3982, 0.1182, 0.3982, 0.1182, 0.4538, 0.08861, 0.4538, 0.6794, 0.3982, 0.7111, 0.3982, 0.7111, 0.4538, 0.6794, 0.4538, 0.5301, 0.3982, 0.5594, 0.3982, 0.5594, 0.4538, 0.5301, 0.4538, 0.1182, 0.3982, 0.1485, 0.3982, 0.1485, 0.4538, 0.1182, 0.4538, 0.7111, 0.3982, 0.7434, 0.3982, 0.7434, 0.4538, 0.7111, 0.4538, 0.1485, 0.3982, 0.1794, 0.3982, 0.1794, 0.4538, 0.1485, 0.4538, 0.7434, 0.3982, 0.7762, 0.3982, 0.7762, 0.4538, 0.7434, 0.4538, 0.1794, 0.3982, 0.2111, 0.3982, 0.2111, 0.4538, 0.1794, 0.4538, 0.7762, 0.3982, 0.8093, 0.3982, 0.8093, 0.4538, 0.7762, 0.4538, 0.2111, 0.3982, 0.2435, 0.3982, 0.2435, 0.4538, 0.2111, 0.4538, 0.8093, 0.3982, 0.8424, 0.3982, 0.8424, 0.4538, 0.8093, 0.4538, 0.2435, 0.3982, 0.2763, 0.3982, 0.2763, 0.4538, 0.2435, 0.4538, 0.8424, 0.3982, 0.8752, 0.3982, 0.8752, 0.4538, 0.8424, 0.4538, 0.2763, 0.3982, 0.3095, 0.3982, 0.3095, 0.4538, 0.2763, 0.4538, 0.8752, 0.3982, 0.9075, 0.3982, 0.9075, 0.4538, 0.8752, 0.4538, 0.3095, 0.3982, 0.3426, 0.3982, 0.3426, 0.4538, 0.3095, 0.4538, 0.9075, 0.3982, 0.9391, 0.3982, 0.9391, 0.4538, 0.9075, 0.4538, 0.4394, 0.9626, 0.4703, 0.9626, 0.4703, 1.001, 0.4394, 1.001, 0.03001, 0.9626, 0.0593, 0.9626, 0.0593, 1.001, 0.03001, 1.001, 0.6183, 0.9626, 0.6485, 0.9626, 0.6485, 1.001, 0.6183, 1.001, 0.4703, 0.9626, 0.5005, 0.9626, 0.5005, 1.001, 0.4703, 1.001, 0.0593, 0.9626, 0.08861, 0.9626, 0.08861, 1.001, 0.0593, 1.001, 0.6485, 0.9626, 0.6794, 0.9626, 0.6794, 1.001, 0.6485, 1.001, 0.5005, 0.9626, 0.5301, 0.9626, 0.5301, 1.001, 0.5005, 1.001, 0.08861, 0.9626, 0.1182, 0.9626, 0.1182, 1.001, 0.08861, 1.001, 0.6794, 0.9626, 0.7111, 0.9626, 0.7111, 1.001, 0.6794, 1.001, 0.5301, 0.9626, 0.5594, 0.9626, 0.5594, 1.001, 0.5301, 1.001, 0.1182, 0.9626, 0.1485, 0.9626, 0.1485, 1.001, 0.1182, 1.001, 0.7111, 0.9626, 0.7434, 0.9626, 0.7434, 1.001, 0.7111, 1.001, 0.1485, 0.9626, 0.1794, 0.9626, 0.1794, 1.001, 0.1485, 1.001, 0.7434, 0.9626, 0.7762, 0.9626, 0.7762, 1.001, 0.7434, 1.001, 0.1794, 0.9626, 0.2111, 0.9626, 0.2111, 1.001, 0.1794, 1.001, 0.7762, 0.9626, 0.8093, 0.9626, 0.8093, 1.001, 0.7762, 1.001, 0.2111, 0.9626, 0.2435, 0.9626, 0.2435, 1.001, 0.2111, 1.001, 0.8093, 0.9626, 0.8424, 0.9626, 0.8424, 1.001, 0.8093, 1.001, 0.2435, 0.9626, 0.2763, 0.9626, 0.2763, 1.001, 0.2435, 1.001, 0.8424, 0.9626, 0.8752, 0.9626, 0.8752, 1.001, 0.8424, 1.001, 0.2763, 0.9626, 0.3095, 0.9626, 0.3095, 1.001, 0.2763, 1.001, 0.8752, 0.9626, 0.9075, 0.9626, 0.9075, 1.001, 0.8752, 1.001, 0.3095, 0.9626, 0.3426, 0.9626, 0.3426, 1.001, 0.3095, 1.001, 0.9075, 0.9626, 0.9391, 0.9626, 0.9391, 1.001, 0.9075, 1.001, 0.3426, 0.9626, 0.3754, 0.9626, 0.3754, 1.001, 0.3426, 1.001, 0.9391, 0.9626, 0.97, 0.9626, 0.97, 1.001, 0.9391, 1.001, 0.3754, 0.9626, 0.4078, 0.9626, 0.4078, 1.001, 0.3754, 1.001, 0.97, 0.9626, 1.0, 0.9626, 1.0, 1.001, 0.97, 1.001, 0.5594, 0.9626, 0.5887, 0.9626, 0.5887, 1.001, 0.5594, 1.001, 0.4078, 0.9626, 0.4394, 0.9626, 0.4394, 1.001, 0.4078, 1.001, 0.0004136, 0.9626, 0.03001, 0.9626, 0.03001, 1.001, 0.0004136, 1.001, 0.0004136, 0.825, 0.03001, 0.825, 0.03001, 0.8616, 0.0004136, 0.8616, 0.4078, 0.825, 0.4394, 0.825, 0.4394, 0.8616, 0.4078, 0.8616, 0.5594, 0.825, 0.5887, 0.825, 0.5887, 0.8616, 0.5594, 0.8616, 0.97, 0.825, 1.0, 0.825, 1.0, 0.8616, 0.97, 0.8616, 0.3754, 0.825, 0.4078, 0.825, 0.4078, 0.8616, 0.3754, 0.8616, 0.9391, 0.825, 0.97, 0.825, 0.97, 0.8616, 0.9391, 0.8616, 0.3426, 0.825, 0.3754, 0.825, 0.3754, 0.8616, 0.3426, 0.8616, 0.9075, 0.825, 0.9391, 0.825, 0.9391, 0.8616, 0.9075, 0.8616, 0.3095, 0.825, 0.3426, 0.825, 0.3426, 0.8616, 0.3095, 0.8616, 0.8752, 0.825, 0.9075, 0.825, 0.9075, 0.8616, 0.8752, 0.8616, 0.2763, 0.825, 0.3095, 0.825, 0.3095, 0.8616, 0.2763, 0.8616, 0.8424, 0.825, 0.8752, 0.825, 0.8752, 0.8616, 0.8424, 0.8616, 0.2435, 0.825, 0.2763, 0.825, 0.2763, 0.8616, 0.2435, 0.8616, 0.8093, 0.825, 0.8424, 0.825, 0.8424, 0.8616, 0.8093, 0.8616, 0.2111, 0.825, 0.2435, 0.825, 0.2435, 0.8616, 0.2111, 0.8616, 0.7762, 0.825, 0.8093, 0.825, 0.8093, 0.8616, 0.7762, 0.8616, 0.1794, 0.825, 0.2111, 0.825, 0.2111, 0.8616, 0.1794, 0.8616, 0.7434, 0.825, 0.7762, 0.825, 0.7762, 0.8616, 0.7434, 0.8616, 0.1485, 0.825, 0.1794, 0.825, 0.1794, 0.8616, 0.1485, 0.8616, 0.7111, 0.825, 0.7434, 0.825, 0.7434, 0.8616, 0.7111, 0.8616, 0.1182, 0.825, 0.1485, 0.825, 0.1485, 0.8616, 0.1182, 0.8616, 0.5301, 0.825, 0.5594, 0.825, 0.5594, 0.8616, 0.5301, 0.8616, 0.6794, 0.825, 0.7111, 0.825, 0.7111, 0.8616, 0.6794, 0.8616, 0.08861, 0.825, 0.1182, 0.825, 0.1182, 0.8616, 0.08861, 0.8616, 0.5005, 0.825, 0.5301, 0.825, 0.5301, 0.8616, 0.5005, 0.8616, 0.6485, 0.825, 0.6794, 0.825, 0.6794, 0.8616, 0.6485, 0.8616, 0.0593, 0.825, 0.08861, 0.825, 0.08861, 0.8616, 0.0593, 0.8616, 0.4703, 0.825, 0.5005, 0.825, 0.5005, 0.8616, 0.4703, 0.8616, 0.6183, 0.825, 0.6485, 0.825, 0.6485, 0.8616, 0.6183, 0.8616, 0.03001, 0.825, 0.0593, 0.825, 0.0593, 0.8616, 0.03001, 0.8616, 0.4394, 0.825, 0.4703, 0.825, 0.4703, 0.8616, 0.4394, 0.8616, 0.5887, 0.825, 0.6183, 0.825, 0.6183, 0.8616, 0.5887, 0.8616, 0.5887, 0.6376, 0.6183, 0.6376, 0.6183, 0.6817, 0.5887, 0.6817, 0.4394, 0.6376, 0.4703, 0.6376, 0.4703, 0.6817, 0.4394, 0.6817, 0.03001, 0.6376, 0.0593, 0.6376, 0.0593, 0.6817, 0.03001, 0.6817, 0.6183, 0.6376, 0.6485, 0.6376, 0.6485, 0.6817, 0.6183, 0.6817, 0.4703, 0.6376, 0.5005, 0.6376, 0.5005, 0.6817, 0.4703, 0.6817, 0.0593, 0.6376, 0.08861, 0.6376, 0.08861, 0.6817, 0.0593, 0.6817, 0.6485, 0.6376, 0.6794, 0.6376, 0.6794, 0.6817, 0.6485, 0.6817, 0.5005, 0.6376, 0.5301, 0.6376, 0.5301, 0.6817, 0.5005, 0.6817, 0.08861, 0.6376, 0.1182, 0.6376, 0.1182, 0.6817, 0.08861, 0.6817, 0.6794, 0.6376, 0.7111, 0.6376, 0.7111, 0.6817, 0.6794, 0.6817, 0.5301, 0.6376, 0.5594, 0.6376, 0.5594, 0.6817, 0.5301, 0.6817, 0.1182, 0.6376, 0.1485, 0.6376, 0.1485, 0.6817, 0.1182, 0.6817, 0.7111, 0.6376, 0.7434, 0.6376, 0.7434, 0.6817, 0.7111, 0.6817, 0.1485, 0.6376, 0.1794, 0.6376, 0.1794, 0.6817, 0.1485, 0.6817, 0.7434, 0.6376, 0.7762, 0.6376, 0.7762, 0.6817, 0.7434, 0.6817, 0.1794, 0.6376, 0.2111, 0.6376, 0.2111, 0.6817, 0.1794, 0.6817, 0.7762, 0.6376, 0.8093, 0.6376, 0.8093, 0.6817, 0.7762, 0.6817, 0.2111, 0.6376, 0.2435, 0.6376, 0.2435, 0.6817, 0.2111, 0.6817, 0.8093, 0.6376, 0.8424, 0.6376, 0.8424, 0.6817, 0.8093, 0.6817, 0.2435, 0.6376, 0.2763, 0.6376, 0.2763, 0.6817, 0.2435, 0.6817, 0.8424, 0.6376, 0.8752, 0.6376, 0.8752, 0.6817, 0.8424, 0.6817, 0.2763, 0.6376, 0.3095, 0.6376, 0.3095, 0.6817, 0.2763, 0.6817, 0.8752, 0.6376, 0.9075, 0.6376, 0.9075, 0.6817, 0.8752, 0.6817, 0.3095, 0.6376, 0.3426, 0.6376, 0.3426, 0.6817, 0.3095, 0.6817, 0.9075, 0.6376, 0.9391, 0.6376, 0.9391, 0.6817, 0.9075, 0.6817, 0.3426, 0.6376, 0.3754, 0.6376, 0.3754, 0.6817, 0.3426, 0.6817, 0.9391, 0.6376, 0.97, 0.6376, 0.97, 0.6817, 0.9391, 0.6817, 0.3754, 0.6376, 0.4078, 0.6376, 0.4078, 0.6817, 0.3754, 0.6817, 0.97, 0.6376, 1.0, 0.6376, 1.0, 0.6817, 0.97, 0.6817, 0.5594, 0.6376, 0.5887, 0.6376, 0.5887, 0.6817, 0.5594, 0.6817, 0.4078, 0.6376, 0.4394, 0.6376, 0.4394, 0.6817, 0.4078, 0.6817, 0.0004136, 0.6376, 0.03001, 0.6376, 0.03001, 0.6817, 0.0004136, 0.6817, 0.5887, 0.7376, 0.6183, 0.7376, 0.6183, 0.7877, 0.5887, 0.7877, 0.4394, 0.7376, 0.4703, 0.7376, 0.4703, 0.7877, 0.4394, 0.7877, 0.03001, 0.7376, 0.0593, 0.7376, 0.0593, 0.7877, 0.03001, 0.7877, 0.6183, 0.7376, 0.6485, 0.7376, 0.6485, 0.7877, 0.6183, 0.7877, 0.4703, 0.7376, 0.5005, 0.7376, 0.5005, 0.7877, 0.4703, 0.7877, 0.0593, 0.7376, 0.08861, 0.7376, 0.08861, 0.7877, 0.0593, 0.7877, 0.6485, 0.7376, 0.6794, 0.7376, 0.6794, 0.7877, 0.6485, 0.7877, 0.5005, 0.7376, 0.5301, 0.7376, 0.5301, 0.7877, 0.5005, 0.7877, 0.08861, 0.7376, 0.1182, 0.7376, 0.1182, 0.7877, 0.08861, 0.7877, 0.6794, 0.7376, 0.7111, 0.7376, 0.7111, 0.7877, 0.6794, 0.7877, 0.5301, 0.7376, 0.5594, 0.7376, 0.5594, 0.7877, 0.5301, 0.7877, 0.1182, 0.7376, 0.1485, 0.7376, 0.1485, 0.7877, 0.1182, 0.7877, 0.7111, 0.7376, 0.7434, 0.7376, 0.7434, 0.7877, 0.7111, 0.7877, 0.1485, 0.7376, 0.1794, 0.7376, 0.1794, 0.7877, 0.1485, 0.7877, 0.7434, 0.7376, 0.7762, 0.7376, 0.7762, 0.7877, 0.7434, 0.7877, 0.1794, 0.7376, 0.2111, 0.7376, 0.2111, 0.7877, 0.1794, 0.7877, 0.7762, 0.7376, 0.8093, 0.7376, 0.8093, 0.7877, 0.7762, 0.7877, 0.2111, 0.7376, 0.2435, 0.7376, 0.2435, 0.7877, 0.2111, 0.7877, 0.8093, 0.7376, 0.8424, 0.7376, 0.8424, 0.7877, 0.8093, 0.7877, 0.2435, 0.7376, 0.2763, 0.7376, 0.2763, 0.7877, 0.2435, 0.7877, 0.8424, 0.7376, 0.8752, 0.7376, 0.8752, 0.7877, 0.8424, 0.7877, 0.2763, 0.7376, 0.3095, 0.7376, 0.3095, 0.7877, 0.2763, 0.7877, 0.8752, 0.7376, 0.9075, 0.7376, 0.9075, 0.7877, 0.8752, 0.7877, 0.3095, 0.7376, 0.3426, 0.7376, 0.3426, 0.7877, 0.3095, 0.7877, 0.9075, 0.7376, 0.9391, 0.7376, 0.9391, 0.7877, 0.9075, 0.7877, 0.3426, 0.7376, 0.3754, 0.7376, 0.3754, 0.7877, 0.3426, 0.7877, 0.9391, 0.7376, 0.97, 0.7376, 0.97, 0.7877, 0.9391, 0.7877, 0.3754, 0.7376, 0.4078, 0.7376, 0.4078, 0.7877, 0.3754, 0.7877, 0.97, 0.7376, 1.0, 0.7376, 1.0, 0.7877, 0.97, 0.7877, 0.5594, 0.7376, 0.5887, 0.7376, 0.5887, 0.7877, 0.5594, 0.7877, 0.4078, 0.7376, 0.4394, 0.7376, 0.4394, 0.7877, 0.4078, 0.7877, 0.0004136, 0.7376, 0.03001, 0.7376, 0.03001, 0.7877, 0.0004136, 0.7877, 0.9075, 0.2906, 0.9391, 0.2906, 0.9391, 0.3438, 0.9075, 0.3438, 0.3095, 0.2906, 0.3426, 0.2906, 0.3426, 0.3438, 0.3095, 0.3438, 0.8752, 0.2906, 0.9075, 0.2906, 0.9075, 0.3438, 0.8752, 0.3438, 0.2763, 0.2906, 0.3095, 0.2906, 0.3095, 0.3438, 0.2763, 0.3438, 0.8424, 0.2906, 0.8752, 0.2906, 0.8752, 0.3438, 0.8424, 0.3438, 0.2435, 0.2906, 0.2763, 0.2906, 0.2763, 0.3438, 0.2435, 0.3438, 0.8093, 0.2906, 0.8424, 0.2906, 0.8424, 0.3438, 0.8093, 0.3438, 0.2111, 0.2906, 0.2435, 0.2906, 0.2435, 0.3438, 0.2111, 0.3438, 0.7762, 0.2906, 0.8093, 0.2906, 0.8093, 0.3438, 0.7762, 0.3438, 0.1794, 0.2906, 0.2111, 0.2906, 0.2111, 0.3438, 0.1794, 0.3438, 0.7434, 0.2906, 0.7762, 0.2906, 0.7762, 0.3438, 0.7434, 0.3438, 0.1485, 0.2906, 0.1794, 0.2906, 0.1794, 0.3438, 0.1485, 0.3438, 0.7111, 0.2906, 0.7434, 0.2906, 0.7434, 0.3438, 0.7111, 0.3438, 0.1182, 0.2906, 0.1485, 0.2906, 0.1485, 0.3438, 0.1182, 0.3438, 0.5301, 0.2906, 0.5594, 0.2906, 0.5594, 0.3438, 0.5301, 0.3438, 0.6794, 0.2906, 0.7111, 0.2906, 0.7111, 0.3438, 0.6794, 0.3438, 0.08861, 0.2906, 0.1182, 0.2906, 0.1182, 0.3438, 0.08861, 0.3438, 0.5005, 0.2906, 0.5301, 0.2906, 0.5301, 0.3438, 0.5005, 0.3438, 0.6485, 0.2906, 0.6794, 0.2906, 0.6794, 0.3438, 0.6485, 0.3438, 0.0593, 0.2906, 0.08861, 0.2906, 0.08861, 0.3438, 0.0593, 0.3438, 0.4703, 0.2906, 0.5005, 0.2906, 0.5005, 0.3438, 0.4703, 0.3438, 0.6183, 0.2906, 0.6485, 0.2906, 0.6485, 0.3438, 0.6183, 0.3438, 0.03001, 0.2906, 0.0593, 0.2906, 0.0593, 0.3438, 0.03001, 0.3438, 0.4394, 0.2906, 0.4703, 0.2906, 0.4703, 0.3438, 0.4394, 0.3438, 0.5887, 0.2906, 0.6183, 0.2906, 0.6183, 0.3438, 0.5887, 0.3438, 0.0004136, 0.2906, 0.03001, 0.2906, 0.03001, 0.3438, 0.0004136, 0.3438, 0.4078, 0.2906, 0.4394, 0.2906, 0.4394, 0.3438, 0.4078, 0.3438, 0.5594, 0.2906, 0.5887, 0.2906, 0.5887, 0.3438, 0.5594, 0.3438, 0.97, 0.2906, 1.0, 0.2906, 1.0, 0.3438, 0.97, 0.3438, 0.3754, 0.2906, 0.4078, 0.2906, 0.4078, 0.3438, 0.3754, 0.3438, 0.9391, 0.2906, 0.97, 0.2906, 0.97, 0.3438, 0.9391, 0.3438, 0.3426, 0.2906, 0.3754, 0.2906, 0.3754, 0.3438, 0.3426, 0.3438, 0.0004136, 0.8616, 0.03001, 0.8616, 0.03001, 0.8904, 0.0004136, 0.8904, 0.4078, 0.8616, 0.4394, 0.8616, 0.4394, 0.8904, 0.4078, 0.8904, 0.5594, 0.8616, 0.5887, 0.8616, 0.5887, 0.8904, 0.5594, 0.8904, 0.97, 0.8616, 1.0, 0.8616, 1.0, 0.8904, 0.97, 0.8904, 0.3754, 0.8616, 0.4078, 0.8616, 0.4078, 0.8904, 0.3754, 0.8904, 0.9391, 0.8616, 0.97, 0.8616, 0.97, 0.8904, 0.9391, 0.8904, 0.3426, 0.8616, 0.3754, 0.8616, 0.3754, 0.8904, 0.3426, 0.8904, 0.9075, 0.8616, 0.9391, 0.8616, 0.9391, 0.8904, 0.9075, 0.8904, 0.3095, 0.8616, 0.3426, 0.8616, 0.3426, 0.8904, 0.3095, 0.8904, 0.8752, 0.8616, 0.9075, 0.8616, 0.9075, 0.8904, 0.8752, 0.8904, 0.2763, 0.8616, 0.3095, 0.8616, 0.3095, 0.8904, 0.2763, 0.8904, 0.8424, 0.8616, 0.8752, 0.8616, 0.8752, 0.8904, 0.8424, 0.8904, 0.2435, 0.8616, 0.2763, 0.8616, 0.2763, 0.8904, 0.2435, 0.8904, 0.8093, 0.8616, 0.8424, 0.8616, 0.8424, 0.8904, 0.8093, 0.8904, 0.2111, 0.8616, 0.2435, 0.8616, 0.2435, 0.8904, 0.2111, 0.8904, 0.7762, 0.8616, 0.8093, 0.8616, 0.8093, 0.8904, 0.7762, 0.8904, 0.1794, 0.8616, 0.2111, 0.8616, 0.2111, 0.8904, 0.1794, 0.8904, 0.7434, 0.8616, 0.7762, 0.8616, 0.7762, 0.8904, 0.7434, 0.8904, 0.1485, 0.8616, 0.1794, 0.8616, 0.1794, 0.8904, 0.1485, 0.8904, 0.7111, 0.8616, 0.7434, 0.8616, 0.7434, 0.8904, 0.7111, 0.8904, 0.1182, 0.8616, 0.1485, 0.8616, 0.1485, 0.8904, 0.1182, 0.8904, 0.5301, 0.8616, 0.5594, 0.8616, 0.5594, 0.8904, 0.5301, 0.8904, 0.6794, 0.8616, 0.7111, 0.8616, 0.7111, 0.8904, 0.6794, 0.8904, 0.08861, 0.8616, 0.1182, 0.8616, 0.1182, 0.8904, 0.08861, 0.8904, 0.5005, 0.8616, 0.5301, 0.8616, 0.5301, 0.8904, 0.5005, 0.8904, 0.6485, 0.8616, 0.6794, 0.8616, 0.6794, 0.8904, 0.6485, 0.8904, 0.0593, 0.8616, 0.08861, 0.8616, 0.08861, 0.8904, 0.0593, 0.8904, 0.4703, 0.8616, 0.5005, 0.8616, 0.5005, 0.8904, 0.4703, 0.8904, 0.6183, 0.8616, 0.6485, 0.8616, 0.6485, 0.8904, 0.6183, 0.8904, 0.03001, 0.8616, 0.0593, 0.8616, 0.0593, 0.8904, 0.03001, 0.8904, 0.4394, 0.8616, 0.4703, 0.8616, 0.4703, 0.8904, 0.4394, 0.8904, 0.5887, 0.8616, 0.6183, 0.8616, 0.6183, 0.8904, 0.5887, 0.8904, 0.3426, 0.06369, 0.3754, 0.06369, 0.3754, 0.1153, 0.3426, 0.1153, 0.3426, 0.1654, 0.3754, 0.1654, 0.3754, 0.2155, 0.3426, 0.2155, 0.9391, 0.06369, 0.97, 0.06369, 0.97, 0.1153, 0.9391, 0.1153, 0.9391, 0.1654, 0.97, 0.1654, 0.97, 0.2155, 0.9391, 0.2155, 0.3754, 0.06369, 0.4078, 0.06369, 0.4078, 0.1153, 0.3754, 0.1153, 0.3754, 0.1654, 0.4078, 0.1654, 0.4078, 0.2155, 0.3754, 0.2155, 0.97, 0.06369, 1.0, 0.06369, 1.0, 0.1153, 0.97, 0.1153, 0.97, 0.1654, 1.0, 0.1654, 1.0, 0.2155, 0.97, 0.2155, 0.5594, 0.06369, 0.5887, 0.06369, 0.5887, 0.1153, 0.5594, 0.1153, 0.5594, 0.1654, 0.5887, 0.1654, 0.5887, 0.2155, 0.5594, 0.2155, 0.4078, 0.06369, 0.4394, 0.06369, 0.4394, 0.1153, 0.4078, 0.1153, 0.4078, 0.1654, 0.4394, 0.1654, 0.4394, 0.2155, 0.4078, 0.2155, 0.0004136, 0.06369, 0.03001, 0.06369, 0.03001, 0.1153, 0.0004136, 0.1153, 0.0004136, 0.1654, 0.03001, 0.1654, 0.03001, 0.2155, 0.0004136, 0.2155, 0.5887, 0.06369, 0.6183, 0.06369, 0.6183, 0.1153, 0.5887, 0.1153, 0.5887, 0.1654, 0.6183, 0.1654, 0.6183, 0.2155, 0.5887, 0.2155, 0.4394, 0.06369, 0.4703, 0.06369, 0.4703, 0.1153, 0.4394, 0.1153, 0.4394, 0.1654, 0.4703, 0.1654, 0.4703, 0.2155, 0.4394, 0.2155, 0.03001, 0.06369, 0.0593, 0.06369, 0.0593, 0.1153, 0.03001, 0.1153, 0.03001, 0.1654, 0.0593, 0.1654, 0.0593, 0.2155, 0.03001, 0.2155, 0.6183, 0.06369, 0.6485, 0.06369, 0.6485, 0.1153, 0.6183, 0.1153, 0.6183, 0.1654, 0.6485, 0.1654, 0.6485, 0.2155, 0.6183, 0.2155, 0.4703, 0.06369, 0.5005, 0.06369, 0.5005, 0.1153, 0.4703, 0.1153, 0.4703, 0.1654, 0.5005, 0.1654, 0.5005, 0.2155, 0.4703, 0.2155, 0.0593, 0.06369, 0.08861, 0.06369, 0.08861, 0.1153, 0.0593, 0.1153, 0.0593, 0.1654, 0.08861, 0.1654, 0.08861, 0.2155, 0.0593, 0.2155, 0.6485, 0.06369, 0.6794, 0.06369, 0.6794, 0.1153, 0.6485, 0.1153, 0.6485, 0.1654, 0.6794, 0.1654, 0.6794, 0.2155, 0.6485, 0.2155, 0.5005, 0.06369, 0.5301, 0.06369, 0.5301, 0.1153, 0.5005, 0.1153, 0.5005, 0.1654, 0.5301, 0.1654, 0.5301, 0.2155, 0.5005, 0.2155, 0.08861, 0.06369, 0.1182, 0.06369, 0.1182, 0.1153, 0.08861, 0.1153, 0.08861, 0.1654, 0.1182, 0.1654, 0.1182, 0.2155, 0.08861, 0.2155, 0.6794, 0.06369, 0.7111, 0.06369, 0.7111, 0.1153, 0.6794, 0.1153, 0.6794, 0.1654, 0.7111, 0.1654, 0.7111, 0.2155, 0.6794, 0.2155, 0.5301, 0.06369, 0.5594, 0.06369, 0.5594, 0.1153, 0.5301, 0.1153, 0.5301, 0.1654, 0.5594, 0.1654, 0.5594, 0.2155, 0.5301, 0.2155, 0.1182, 0.06369, 0.1485, 0.06369, 0.1485, 0.1153, 0.1182, 0.1153, 0.1182, 0.1654, 0.1485, 0.1654, 0.1485, 0.2155, 0.1182, 0.2155, 0.7111, 0.06369, 0.7434, 0.06369, 0.7434, 0.1153, 0.7111, 0.1153, 0.7111, 0.1654, 0.7434, 0.1654, 0.7434, 0.2155, 0.7111, 0.2155, 0.1485, 0.06369, 0.1794, 0.06369, 0.1794, 0.1153, 0.1485, 0.1153, 0.1485, 0.1654, 0.1794, 0.1654, 0.1794, 0.2155, 0.1485, 0.2155, 0.7434, 0.06369, 0.7762, 0.06369, 0.7762, 0.1153, 0.7434, 0.1153, 0.7434, 0.1654, 0.7762, 0.1654, 0.7762, 0.2155, 0.7434, 0.2155, 0.1794, 0.06369, 0.2111, 0.06369, 0.2111, 0.1153, 0.1794, 0.1153, 0.1794, 0.1654, 0.2111, 0.1654, 0.2111, 0.2155, 0.1794, 0.2155, 0.7762, 0.06369, 0.8093, 0.06369, 0.8093, 0.1153, 0.7762, 0.1153, 0.7762, 0.1654, 0.8093, 0.1654, 0.8093, 0.2155, 0.7762, 0.2155, 0.2111, 0.06369, 0.2435, 0.06369, 0.2435, 0.1153, 0.2111, 0.1153, 0.2111, 0.1654, 0.2435, 0.1654, 0.2435, 0.2155, 0.2111, 0.2155, 0.8093, 0.06369, 0.8424, 0.06369, 0.8424, 0.1153, 0.8093, 0.1153, 0.8093, 0.1654, 0.8424, 0.1654, 0.8424, 0.2155, 0.8093, 0.2155, 0.2435, 0.06369, 0.2763, 0.06369, 0.2763, 0.1153, 0.2435, 0.1153, 0.2435, 0.1654, 0.2763, 0.1654, 0.2763, 0.2155, 0.2435, 0.2155, 0.8424, 0.06369, 0.8752, 0.06369, 0.8752, 0.1153, 0.8424, 0.1153, 0.8424, 0.1654, 0.8752, 0.1654, 0.8752, 0.2155, 0.8424, 0.2155, 0.2763, 0.06369, 0.3095, 0.06369, 0.3095, 0.1153, 0.2763, 0.1153, 0.2763, 0.1654, 0.3095, 0.1654, 0.3095, 0.2155, 0.2763, 0.2155, 0.8752, 0.06369, 0.9075, 0.06369, 0.9075, 0.1153, 0.8752, 0.1153, 0.8752, 0.1654, 0.9075, 0.1654, 0.9075, 0.2155, 0.8752, 0.2155, 0.3095, 0.06369, 0.3426, 0.06369, 0.3426, 0.1153, 0.3095, 0.1153, 0.3095, 0.1654, 0.3426, 0.1654, 0.3426, 0.2155, 0.3095, 0.2155, 0.9075, 0.06369, 0.9391, 0.06369, 0.9391, 0.1153, 0.9075, 0.1153, 0.9075, 0.1654, 0.9391, 0.1654, 0.9391, 0.2155, 0.9075, 0.2155, 0.0004136, 0.4538, 0.03001, 0.4538, 0.03001, 0.5273, 0.0004136, 0.5273, 0.4078, 0.4538, 0.4394, 0.4538, 0.4394, 0.5273, 0.4078, 0.5273, 0.5594, 0.4538, 0.5887, 0.4538, 0.5887, 0.5273, 0.5594, 0.5273, 0.97, 0.4538, 1.0, 0.4538, 1.0, 0.5273, 0.97, 0.5273, 0.3754, 0.4538, 0.4078, 0.4538, 0.4078, 0.5273, 0.3754, 0.5273, 0.9391, 0.4538, 0.97, 0.4538, 0.97, 0.5273, 0.9391, 0.5273, 0.3426, 0.4538, 0.3754, 0.4538, 0.3754, 0.5273, 0.3426, 0.5273, 0.9075, 0.4538, 0.9391, 0.4538, 0.9391, 0.5273, 0.9075, 0.5273, 0.3095, 0.4538, 0.3426, 0.4538, 0.3426, 0.5273, 0.3095, 0.5273, 0.8752, 0.4538, 0.9075, 0.4538, 0.9075, 0.5273, 0.8752, 0.5273, 0.2763, 0.4538, 0.3095, 0.4538, 0.3095, 0.5273, 0.2763, 0.5273, 0.8424, 0.4538, 0.8752, 0.4538, 0.8752, 0.5273, 0.8424, 0.5273, 0.2435, 0.4538, 0.2763, 0.4538, 0.2763, 0.5273, 0.2435, 0.5273, 0.8093, 0.4538, 0.8424, 0.4538, 0.8424, 0.5273, 0.8093, 0.5273, 0.2111, 0.4538, 0.2435, 0.4538, 0.2435, 0.5273, 0.2111, 0.5273, 0.7762, 0.4538, 0.8093, 0.4538, 0.8093, 0.5273, 0.7762, 0.5273, 0.1794, 0.4538, 0.2111, 0.4538, 0.2111, 0.5273, 0.1794, 0.5273, 0.7434, 0.4538, 0.7762, 0.4538, 0.7762, 0.5273, 0.7434, 0.5273, 0.1485, 0.4538, 0.1794, 0.4538, 0.1794, 0.5273, 0.1485, 0.5273, 0.7111, 0.4538, 0.7434, 0.4538, 0.7434, 0.5273, 0.7111, 0.5273, 0.1182, 0.4538, 0.1485, 0.4538, 0.1485, 0.5273, 0.1182, 0.5273, 0.5301, 0.4538, 0.5594, 0.4538, 0.5594, 0.5273, 0.5301, 0.5273, 0.6794, 0.4538, 0.7111, 0.4538, 0.7111, 0.5273, 0.6794, 0.5273, 0.08861, 0.4538, 0.1182, 0.4538, 0.1182, 0.5273, 0.08861, 0.5273, 0.5005, 0.4538, 0.5301, 0.4538, 0.5301, 0.5273, 0.5005, 0.5273, 0.6485, 0.4538, 0.6794, 0.4538, 0.6794, 0.5273, 0.6485, 0.5273, 0.0593, 0.4538, 0.08861, 0.4538, 0.08861, 0.5273, 0.0593, 0.5273, 0.4703, 0.4538, 0.5005, 0.4538, 0.5005, 0.5273, 0.4703, 0.5273, 0.6183, 0.4538, 0.6485, 0.4538, 0.6485, 0.5273, 0.6183, 0.5273, 0.03001, 0.4538, 0.0593, 0.4538, 0.0593, 0.5273, 0.03001, 0.5273, 0.4394, 0.4538, 0.4703, 0.4538, 0.4703, 0.5273, 0.4394, 0.5273, 0.5887, 0.4538, 0.6183, 0.4538, 0.6183, 0.5273, 0.5887, 0.5273, 0.0004136, 0.5273, 0.03001, 0.5273, 0.03001, 0.5857, 0.0004136, 0.5857, 0.4078, 0.5273, 0.4394, 0.5273, 0.4394, 0.5857, 0.4078, 0.5857, 0.5594, 0.5273, 0.5887, 0.5273, 0.5887, 0.5857, 0.5594, 0.5857, 0.97, 0.5273, 1.0, 0.5273, 1.0, 0.5857, 0.97, 0.5857, 0.3754, 0.5273, 0.4078, 0.5273, 0.4078, 0.5857, 0.3754, 0.5857, 0.9391, 0.5273, 0.97, 0.5273, 0.97, 0.5857, 0.9391, 0.5857, 0.3426, 0.5273, 0.3754, 0.5273, 0.3754, 0.5857, 0.3426, 0.5857, 0.9075, 0.5273, 0.9391, 0.5273, 0.9391, 0.5857, 0.9075, 0.5857, 0.3095, 0.5273, 0.3426, 0.5273, 0.3426, 0.5857, 0.3095, 0.5857, 0.8752, 0.5273, 0.9075, 0.5273, 0.9075, 0.5857, 0.8752, 0.5857, 0.2763, 0.5273, 0.3095, 0.5273, 0.3095, 0.5857, 0.2763, 0.5857, 0.8424, 0.5273, 0.8752, 0.5273, 0.8752, 0.5857, 0.8424, 0.5857, 0.2435, 0.5273, 0.2763, 0.5273, 0.2763, 0.5857, 0.2435, 0.5857, 0.8093, 0.5273, 0.8424, 0.5273, 0.8424, 0.5857, 0.8093, 0.5857, 0.2111, 0.5273, 0.2435, 0.5273, 0.2435, 0.5857, 0.2111, 0.5857, 0.7762, 0.5273, 0.8093, 0.5273, 0.8093, 0.5857, 0.7762, 0.5857, 0.1794, 0.5273, 0.2111, 0.5273, 0.2111, 0.5857, 0.1794, 0.5857, 0.7434, 0.5273, 0.7762, 0.5273, 0.7762, 0.5857, 0.7434, 0.5857, 0.1485, 0.5273, 0.1794, 0.5273, 0.1794, 0.5857, 0.1485, 0.5857, 0.7111, 0.5273, 0.7434, 0.5273, 0.7434, 0.5857, 0.7111, 0.5857, 0.1182, 0.5273, 0.1485, 0.5273, 0.1485, 0.5857, 0.1182, 0.5857, 0.5301, 0.5273, 0.5594, 0.5273, 0.5594, 0.5857, 0.5301, 0.5857, 0.6794, 0.5273, 0.7111, 0.5273, 0.7111, 0.5857, 0.6794, 0.5857, 0.08861, 0.5273, 0.1182, 0.5273, 0.1182, 0.5857, 0.08861, 0.5857, 0.5005, 0.5273, 0.5301, 0.5273, 0.5301, 0.5857, 0.5005, 0.5857, 0.6485, 0.5273, 0.6794, 0.5273, 0.6794, 0.5857, 0.6485, 0.5857, 0.0593, 0.5273, 0.08861, 0.5273, 0.08861, 0.5857, 0.0593, 0.5857, 0.4703, 0.5273, 0.5005, 0.5273, 0.5005, 0.5857, 0.4703, 0.5857, 0.6183, 0.5273, 0.6485, 0.5273, 0.6485, 0.5857, 0.6183, 0.5857, 0.03001, 0.5273, 0.0593, 0.5273, 0.0593, 0.5857, 0.03001, 0.5857, 0.4394, 0.5273, 0.4703, 0.5273, 0.4703, 0.5857, 0.4394, 0.5857, 0.5887, 0.5273, 0.6183, 0.5273, 0.6183, 0.5857, 0.5887, 0.5857, 0.3426, 0.2155, 0.3754, 0.2155, 0.3754, 0.2906, 0.3426, 0.2906, 0.9391, 0.2155, 0.97, 0.2155, 0.97, 0.2906, 0.9391, 0.2906, 0.3754, 0.2155, 0.4078, 0.2155, 0.4078, 0.2906, 0.3754, 0.2906, 0.97, 0.2155, 1.0, 0.2155, 1.0, 0.2906, 0.97, 0.2906, 0.5594, 0.2155, 0.5887, 0.2155, 0.5887, 0.2906, 0.5594, 0.2906, 0.4078, 0.2155, 0.4394, 0.2155, 0.4394, 0.2906, 0.4078, 0.2906, 0.0004136, 0.2155, 0.03001, 0.2155, 0.03001, 0.2906, 0.0004136, 0.2906, 0.5887, 0.2155, 0.6183, 0.2155, 0.6183, 0.2906, 0.5887, 0.2906, 0.4394, 0.2155, 0.4703, 0.2155, 0.4703, 0.2906, 0.4394, 0.2906, 0.03001, 0.2155, 0.0593, 0.2155, 0.0593, 0.2906, 0.03001, 0.2906, 0.6183, 0.2155, 0.6485, 0.2155, 0.6485, 0.2906, 0.6183, 0.2906, 0.4703, 0.2155, 0.5005, 0.2155, 0.5005, 0.2906, 0.4703, 0.2906, 0.0593, 0.2155, 0.08861, 0.2155, 0.08861, 0.2906, 0.0593, 0.2906, 0.6485, 0.2155, 0.6794, 0.2155, 0.6794, 0.2906, 0.6485, 0.2906, 0.5005, 0.2155, 0.5301, 0.2155, 0.5301, 0.2906, 0.5005, 0.2906, 0.08861, 0.2155, 0.1182, 0.2155, 0.1182, 0.2906, 0.08861, 0.2906, 0.6794, 0.2155, 0.7111, 0.2155, 0.7111, 0.2906, 0.6794, 0.2906, 0.5301, 0.2155, 0.5594, 0.2155, 0.5594, 0.2906, 0.5301, 0.2906, 0.1182, 0.2155, 0.1485, 0.2155, 0.1485, 0.2906, 0.1182, 0.2906, 0.7111, 0.2155, 0.7434, 0.2155, 0.7434, 0.2906, 0.7111, 0.2906, 0.1485, 0.2155, 0.1794, 0.2155, 0.1794, 0.2906, 0.1485, 0.2906, 0.7434, 0.2155, 0.7762, 0.2155, 0.7762, 0.2906, 0.7434, 0.2906, 0.1794, 0.2155, 0.2111, 0.2155, 0.2111, 0.2906, 0.1794, 0.2906, 0.7762, 0.2155, 0.8093, 0.2155, 0.8093, 0.2906, 0.7762, 0.2906, 0.2111, 0.2155, 0.2435, 0.2155, 0.2435, 0.2906, 0.2111, 0.2906, 0.8093, 0.2155, 0.8424, 0.2155, 0.8424, 0.2906, 0.8093, 0.2906, 0.2435, 0.2155, 0.2763, 0.2155, 0.2763, 0.2906, 0.2435, 0.2906, 0.8424, 0.2155, 0.8752, 0.2155, 0.8752, 0.2906, 0.8424, 0.2906, 0.2763, 0.2155, 0.3095, 0.2155, 0.3095, 0.2906, 0.2763, 0.2906, 0.8752, 0.2155, 0.9075, 0.2155, 0.9075, 0.2906, 0.8752, 0.2906, 0.3095, 0.2155, 0.3426, 0.2155, 0.3426, 0.2906, 0.3095, 0.2906, 0.9075, 0.2155, 0.9391, 0.2155, 0.9391, 0.2906, 0.9075, 0.2906, 0.9075, 0.3438, 0.9391, 0.3438, 0.9391, 0.3982, 0.9075, 0.3982, 0.3095, 0.3438, 0.3426, 0.3438, 0.3426, 0.3982, 0.3095, 0.3982, 0.8752, 0.3438, 0.9075, 0.3438, 0.9075, 0.3982, 0.8752, 0.3982, 0.2763, 0.3438, 0.3095, 0.3438, 0.3095, 0.3982, 0.2763, 0.3982, 0.8424, 0.3438, 0.8752, 0.3438, 0.8752, 0.3982, 0.8424, 0.3982, 0.2435, 0.3438, 0.2763, 0.3438, 0.2763, 0.3982, 0.2435, 0.3982, 0.8093, 0.3438, 0.8424, 0.3438, 0.8424, 0.3982, 0.8093, 0.3982, 0.2111, 0.3438, 0.2435, 0.3438, 0.2435, 0.3982, 0.2111, 0.3982, 0.7762, 0.3438, 0.8093, 0.3438, 0.8093, 0.3982, 0.7762, 0.3982, 0.1794, 0.3438, 0.2111, 0.3438, 0.2111, 0.3982, 0.1794, 0.3982, 0.7434, 0.3438, 0.7762, 0.3438, 0.7762, 0.3982, 0.7434, 0.3982, 0.1485, 0.3438, 0.1794, 0.3438, 0.1794, 0.3982, 0.1485, 0.3982, 0.7111, 0.3438, 0.7434, 0.3438, 0.7434, 0.3982, 0.7111, 0.3982, 0.1182, 0.3438, 0.1485, 0.3438, 0.1485, 0.3982, 0.1182, 0.3982, 0.5301, 0.3438, 0.5594, 0.3438, 0.5594, 0.3982, 0.5301, 0.3982, 0.6794, 0.3438, 0.7111, 0.3438, 0.7111, 0.3982, 0.6794, 0.3982, 0.08861, 0.3438, 0.1182, 0.3438, 0.1182, 0.3982, 0.08861, 0.3982, 0.5005, 0.3438, 0.5301, 0.3438, 0.5301, 0.3982, 0.5005, 0.3982, 0.6485, 0.3438, 0.6794, 0.3438, 0.6794, 0.3982, 0.6485, 0.3982, 0.0593, 0.3438, 0.08861, 0.3438, 0.08861, 0.3982, 0.0593, 0.3982, 0.4703, 0.3438, 0.5005, 0.3438, 0.5005, 0.3982, 0.4703, 0.3982, 0.6183, 0.3438, 0.6485, 0.3438, 0.6485, 0.3982, 0.6183, 0.3982, 0.03001, 0.3438, 0.0593, 0.3438, 0.0593, 0.3982, 0.03001, 0.3982, 0.4394, 0.3438, 0.4703, 0.3438, 0.4703, 0.3982, 0.4394, 0.3982, 0.5887, 0.3438, 0.6183, 0.3438, 0.6183, 0.3982, 0.5887, 0.3982, 0.0004136, 0.3438, 0.03001, 0.3438, 0.03001, 0.3982, 0.0004136, 0.3982, 0.4078, 0.3438, 0.4394, 0.3438, 0.4394, 0.3982, 0.4078, 0.3982, 0.5594, 0.3438, 0.5887, 0.3438, 0.5887, 0.3982, 0.5594, 0.3982, 0.97, 0.3438, 1.0, 0.3438, 1.0, 0.3982, 0.97, 0.3982, 0.3754, 0.3438, 0.4078, 0.3438, 0.4078, 0.3982, 0.3754, 0.3982, 0.9391, 0.3438, 0.97, 0.3438, 0.97, 0.3982, 0.9391, 0.3982, 0.3426, 0.3438, 0.3754, 0.3438, 0.3754, 0.3982, 0.3426, 0.3982, 0.0004136, 0.9265, 0.03001, 0.9265, 0.03001, 0.9626, 0.0004136, 0.9626, 0.4078, 0.9265, 0.4394, 0.9265, 0.4394, 0.9626, 0.4078, 0.9626, 0.5594, 0.9265, 0.5887, 0.9265, 0.5887, 0.9626, 0.5594, 0.9626, 0.97, 0.9265, 1.0, 0.9265, 1.0, 0.9626, 0.97, 0.9626, 0.3754, 0.9265, 0.4078, 0.9265, 0.4078, 0.9626, 0.3754, 0.9626, 0.9391, 0.9265, 0.97, 0.9265, 0.97, 0.9626, 0.9391, 0.9626, 0.3426, 0.9265, 0.3754, 0.9265, 0.3754, 0.9626, 0.3426, 0.9626, 0.9075, 0.9265, 0.9391, 0.9265, 0.9391, 0.9626, 0.9075, 0.9626, 0.3095, 0.9265, 0.3426, 0.9265, 0.3426, 0.9626, 0.3095, 0.9626, 0.8752, 0.9265, 0.9075, 0.9265, 0.9075, 0.9626, 0.8752, 0.9626, 0.2763, 0.9265, 0.3095, 0.9265, 0.3095, 0.9626, 0.2763, 0.9626, 0.8424, 0.9265, 0.8752, 0.9265, 0.8752, 0.9626, 0.8424, 0.9626, 0.2435, 0.9265, 0.2763, 0.9265, 0.2763, 0.9626, 0.2435, 0.9626, 0.8093, 0.9265, 0.8424, 0.9265, 0.8424, 0.9626, 0.8093, 0.9626, 0.2111, 0.9265, 0.2435, 0.9265, 0.2435, 0.9626, 0.2111, 0.9626, 0.7762, 0.9265, 0.8093, 0.9265, 0.8093, 0.9626, 0.7762, 0.9626, 0.1794, 0.9265, 0.2111, 0.9265, 0.2111, 0.9626, 0.1794, 0.9626, 0.7434, 0.9265, 0.7762, 0.9265, 0.7762, 0.9626, 0.7434, 0.9626, 0.1485, 0.9265, 0.1794, 0.9265, 0.1794, 0.9626, 0.1485, 0.9626, 0.7111, 0.9265, 0.7434, 0.9265, 0.7434, 0.9626, 0.7111, 0.9626, 0.1182, 0.9265, 0.1485, 0.9265, 0.1485, 0.9626, 0.1182, 0.9626, 0.5301, 0.9265, 0.5594, 0.9265, 0.5594, 0.9626, 0.5301, 0.9626, 0.6794, 0.9265, 0.7111, 0.9265, 0.7111, 0.9626, 0.6794, 0.9626, 0.08861, 0.9265, 0.1182, 0.9265, 0.1182, 0.9626, 0.08861, 0.9626, 0.5005, 0.9265, 0.5301, 0.9265, 0.5301, 0.9626, 0.5005, 0.9626, 0.6485, 0.9265, 0.6794, 0.9265, 0.6794, 0.9626, 0.6485, 0.9626, 0.0593, 0.9265, 0.08861, 0.9265, 0.08861, 0.9626, 0.0593, 0.9626, 0.4703, 0.9265, 0.5005, 0.9265, 0.5005, 0.9626, 0.4703, 0.9626, 0.6183, 0.9265, 0.6485, 0.9265, 0.6485, 0.9626, 0.6183, 0.9626, 0.03001, 0.9265, 0.0593, 0.9265, 0.0593, 0.9626, 0.03001, 0.9626, 0.4394, 0.9265, 0.4703, 0.9265, 0.4703, 0.9626, 0.4394, 0.9626, 0.5887, 0.9265, 0.6183, 0.9265, 0.6183, 0.9626, 0.5887, 0.9626, 0.0004136, 0.6817, 0.03001, 0.6817, 0.03001, 0.7376, 0.0004136, 0.7376, 0.4078, 0.6817, 0.4394, 0.6817, 0.4394, 0.7376, 0.4078, 0.7376, 0.5594, 0.6817, 0.5887, 0.6817, 0.5887, 0.7376, 0.5594, 0.7376, 0.97, 0.6817, 1.0, 0.6817, 1.0, 0.7376, 0.97, 0.7376, 0.3754, 0.6817, 0.4078, 0.6817, 0.4078, 0.7376, 0.3754, 0.7376, 0.9391, 0.6817, 0.97, 0.6817, 0.97, 0.7376, 0.9391, 0.7376, 0.3426, 0.6817, 0.3754, 0.6817, 0.3754, 0.7376, 0.3426, 0.7376, 0.9075, 0.6817, 0.9391, 0.6817, 0.9391, 0.7376, 0.9075, 0.7376, 0.3095, 0.6817, 0.3426, 0.6817, 0.3426, 0.7376, 0.3095, 0.7376, 0.8752, 0.6817, 0.9075, 0.6817, 0.9075, 0.7376, 0.8752, 0.7376, 0.2763, 0.6817, 0.3095, 0.6817, 0.3095, 0.7376, 0.2763, 0.7376, 0.8424, 0.6817, 0.8752, 0.6817, 0.8752, 0.7376, 0.8424, 0.7376, 0.2435, 0.6817, 0.2763, 0.6817, 0.2763, 0.7376, 0.2435, 0.7376, 0.8093, 0.6817, 0.8424, 0.6817, 0.8424, 0.7376, 0.8093, 0.7376, 0.2111, 0.6817, 0.2435, 0.6817, 0.2435, 0.7376, 0.2111, 0.7376, 0.7762, 0.6817, 0.8093, 0.6817, 0.8093, 0.7376, 0.7762, 0.7376, 0.1794, 0.6817, 0.2111, 0.6817, 0.2111, 0.7376, 0.1794, 0.7376, 0.7434, 0.6817, 0.7762, 0.6817, 0.7762, 0.7376, 0.7434, 0.7376, 0.1485, 0.6817, 0.1794, 0.6817, 0.1794, 0.7376, 0.1485, 0.7376, 0.7111, 0.6817, 0.7434, 0.6817, 0.7434, 0.7376, 0.7111, 0.7376, 0.1182, 0.6817, 0.1485, 0.6817, 0.1485, 0.7376, 0.1182, 0.7376, 0.5301, 0.6817, 0.5594, 0.6817, 0.5594, 0.7376, 0.5301, 0.7376, 0.6794, 0.6817, 0.7111, 0.6817, 0.7111, 0.7376, 0.6794, 0.7376, 0.08861, 0.6817, 0.1182, 0.6817, 0.1182, 0.7376, 0.08861, 0.7376, 0.5005, 0.6817, 0.5301, 0.6817, 0.5301, 0.7376, 0.5005, 0.7376, 0.6485, 0.6817, 0.6794, 0.6817, 0.6794, 0.7376, 0.6485, 0.7376, 0.0593, 0.6817, 0.08861, 0.6817, 0.08861, 0.7376, 0.0593, 0.7376, 0.4703, 0.6817, 0.5005, 0.6817, 0.5005, 0.7376, 0.4703, 0.7376, 0.6183, 0.6817, 0.6485, 0.6817, 0.6485, 0.7376, 0.6183, 0.7376, 0.03001, 0.6817, 0.0593, 0.6817, 0.0593, 0.7376, 0.03001, 0.7376, 0.4394, 0.6817, 0.4703, 0.6817, 0.4703, 0.7376, 0.4394, 0.7376, 0.5887, 0.6817, 0.6183, 0.6817, 0.6183, 0.7376, 0.5887, 0.7376, 0.0004136, 0.5857, 0.03001, 0.5857, 0.03001, 0.6376, 0.0004136, 0.6376, 0.4078, 0.5857, 0.4394, 0.5857, 0.4394, 0.6376, 0.4078, 0.6376, 0.5594, 0.5857, 0.5887, 0.5857, 0.5887, 0.6376, 0.5594, 0.6376, 0.97, 0.5857, 1.0, 0.5857, 1.0, 0.6376, 0.97, 0.6376, 0.3754, 0.5857, 0.4078, 0.5857, 0.4078, 0.6376, 0.3754, 0.6376, 0.9391, 0.5857, 0.97, 0.5857, 0.97, 0.6376, 0.9391, 0.6376, 0.3426, 0.5857, 0.3754, 0.5857, 0.3754, 0.6376, 0.3426, 0.6376, 0.9075, 0.5857, 0.9391, 0.5857, 0.9391, 0.6376, 0.9075, 0.6376, 0.3095, 0.5857, 0.3426, 0.5857, 0.3426, 0.6376, 0.3095, 0.6376, 0.8752, 0.5857, 0.9075, 0.5857, 0.9075, 0.6376, 0.8752, 0.6376, 0.2763, 0.5857, 0.3095, 0.5857, 0.3095, 0.6376, 0.2763, 0.6376, 0.8424, 0.5857, 0.8752, 0.5857, 0.8752, 0.6376, 0.8424, 0.6376, 0.2435, 0.5857, 0.2763, 0.5857, 0.2763, 0.6376, 0.2435, 0.6376, 0.8093, 0.5857, 0.8424, 0.5857, 0.8424, 0.6376, 0.8093, 0.6376, 0.2111, 0.5857, 0.2435, 0.5857, 0.2435, 0.6376, 0.2111, 0.6376, 0.7762, 0.5857, 0.8093, 0.5857, 0.8093, 0.6376, 0.7762, 0.6376, 0.1794, 0.5857, 0.2111, 0.5857, 0.2111, 0.6376, 0.1794, 0.6376, 0.7434, 0.5857, 0.7762, 0.5857, 0.7762, 0.6376, 0.7434, 0.6376, 0.1485, 0.5857, 0.1794, 0.5857, 0.1794, 0.6376, 0.1485, 0.6376, 0.7111, 0.5857, 0.7434, 0.5857, 0.7434, 0.6376, 0.7111, 0.6376, 0.1182, 0.5857, 0.1485, 0.5857, 0.1485, 0.6376, 0.1182, 0.6376, 0.5301, 0.5857, 0.5594, 0.5857, 0.5594, 0.6376, 0.5301, 0.6376, 0.6794, 0.5857, 0.7111, 0.5857, 0.7111, 0.6376, 0.6794, 0.6376, 0.08861, 0.5857, 0.1182, 0.5857, 0.1182, 0.6376, 0.08861, 0.6376, 0.5005, 0.5857, 0.5301, 0.5857, 0.5301, 0.6376, 0.5005, 0.6376, 0.6485, 0.5857, 0.6794, 0.5857, 0.6794, 0.6376, 0.6485, 0.6376, 0.0593, 0.5857, 0.08861, 0.5857, 0.08861, 0.6376, 0.0593, 0.6376, 0.4703, 0.5857, 0.5005, 0.5857, 0.5005, 0.6376, 0.4703, 0.6376, 0.6183, 0.5857, 0.6485, 0.5857, 0.6485, 0.6376, 0.6183, 0.6376, 0.03001, 0.5857, 0.0593, 0.5857, 0.0593, 0.6376, 0.03001, 0.6376, 0.4394, 0.5857, 0.4703, 0.5857, 0.4703, 0.6376, 0.4394, 0.6376, 0.5887, 0.5857, 0.6183, 0.5857, 0.6183, 0.6376, 0.5887, 0.6376, 0.9075, 0.1153, 0.9391, 0.1153, 0.9391, 0.1654, 0.9075, 0.1654, 0.3095, 0.1153, 0.3426, 0.1153, 0.3426, 0.1654, 0.3095, 0.1654, 0.8752, 0.1153, 0.9075, 0.1153, 0.9075, 0.1654, 0.8752, 0.1654, 0.2763, 0.1153, 0.3095, 0.1153, 0.3095, 0.1654, 0.2763, 0.1654, 0.8424, 0.1153, 0.8752, 0.1153, 0.8752, 0.1654, 0.8424, 0.1654, 0.2435, 0.1153, 0.2763, 0.1153, 0.2763, 0.1654, 0.2435, 0.1654, 0.8093, 0.1153, 0.8424, 0.1153, 0.8424, 0.1654, 0.8093, 0.1654, 0.2111, 0.1153, 0.2435, 0.1153, 0.2435, 0.1654, 0.2111, 0.1654, 0.7762, 0.1153, 0.8093, 0.1153, 0.8093, 0.1654, 0.7762, 0.1654, 0.1794, 0.1153, 0.2111, 0.1153, 0.2111, 0.1654, 0.1794, 0.1654, 0.7434, 0.1153, 0.7762, 0.1153, 0.7762, 0.1654, 0.7434, 0.1654, 0.1485, 0.1153, 0.1794, 0.1153, 0.1794, 0.1654, 0.1485, 0.1654, 0.7111, 0.1153, 0.7434, 0.1153, 0.7434, 0.1654, 0.7111, 0.1654, 0.1182, 0.1153, 0.1485, 0.1153, 0.1485, 0.1654, 0.1182, 0.1654, 0.5301, 0.1153, 0.5594, 0.1153, 0.5594, 0.1654, 0.5301, 0.1654, 0.6794, 0.1153, 0.7111, 0.1153, 0.7111, 0.1654, 0.6794, 0.1654, 0.08861, 0.1153, 0.1182, 0.1153, 0.1182, 0.1654, 0.08861, 0.1654, 0.5005, 0.1153, 0.5301, 0.1153, 0.5301, 0.1654, 0.5005, 0.1654, 0.6485, 0.1153, 0.6794, 0.1153, 0.6794, 0.1654, 0.6485, 0.1654, 0.0593, 0.1153, 0.08861, 0.1153, 0.08861, 0.1654, 0.0593, 0.1654, 0.4703, 0.1153, 0.5005, 0.1153, 0.5005, 0.1654, 0.4703, 0.1654, 0.6183, 0.1153, 0.6485, 0.1153, 0.6485, 0.1654, 0.6183, 0.1654, 0.03001, 0.1153, 0.0593, 0.1153, 0.0593, 0.1654, 0.03001, 0.1654, 0.4394, 0.1153, 0.4703, 0.1153, 0.4703, 0.1654, 0.4394, 0.1654, 0.5887, 0.1153, 0.6183, 0.1153, 0.6183, 0.1654, 0.5887, 0.1654, 0.0004136, 0.1153, 0.03001, 0.1153, 0.03001, 0.1654, 0.0004136, 0.1654, 0.4078, 0.1153, 0.4394, 0.1153, 0.4394, 0.1654, 0.4078, 0.1654, 0.5594, 0.1153, 0.5887, 0.1153, 0.5887, 0.1654, 0.5594, 0.1654, 0.97, 0.1153, 1.0, 0.1153, 1.0, 0.1654, 0.97, 0.1654, 0.3754, 0.1153, 0.4078, 0.1153, 0.4078, 0.1654, 0.3754, 0.1654, 0.9391, 0.1153, 0.97, 0.1153, 0.97, 0.1654, 0.9391, 0.1654, 0.3426, 0.1153, 0.3754, 0.1153, 0.3754, 0.1654, 0.3426, 0.1654, 0.5887, 0.7877, 0.6183, 0.7877, 0.6183, 0.825, 0.5887, 0.825, 0.4394, 0.7877, 0.4703, 0.7877, 0.4703, 0.825, 0.4394, 0.825, 0.03001, 0.7877, 0.0593, 0.7877, 0.0593, 0.825, 0.03001, 0.825, 0.6183, 0.7877, 0.6485, 0.7877, 0.6485, 0.825, 0.6183, 0.825, 0.4703, 0.7877, 0.5005, 0.7877, 0.5005, 0.825, 0.4703, 0.825, 0.0593, 0.7877, 0.08861, 0.7877, 0.08861, 0.825, 0.0593, 0.825, 0.6485, 0.7877, 0.6794, 0.7877, 0.6794, 0.825, 0.6485, 0.825, 0.5005, 0.7877, 0.5301, 0.7877, 0.5301, 0.825, 0.5005, 0.825, 0.08861, 0.7877, 0.1182, 0.7877, 0.1182, 0.825, 0.08861, 0.825, 0.6794, 0.7877, 0.7111, 0.7877, 0.7111, 0.825, 0.6794, 0.825, 0.5301, 0.7877, 0.5594, 0.7877, 0.5594, 0.825, 0.5301, 0.825, 0.1182, 0.7877, 0.1485, 0.7877, 0.1485, 0.825, 0.1182, 0.825, 0.7111, 0.7877, 0.7434, 0.7877, 0.7434, 0.825, 0.7111, 0.825, 0.1485, 0.7877, 0.1794, 0.7877, 0.1794, 0.825, 0.1485, 0.825, 0.7434, 0.7877, 0.7762, 0.7877, 0.7762, 0.825, 0.7434, 0.825, 0.1794, 0.7877, 0.2111, 0.7877, 0.2111, 0.825, 0.1794, 0.825, 0.7762, 0.7877, 0.8093, 0.7877, 0.8093, 0.825, 0.7762, 0.825, 0.2111, 0.7877, 0.2435, 0.7877, 0.2435, 0.825, 0.2111, 0.825, 0.8093, 0.7877, 0.8424, 0.7877, 0.8424, 0.825, 0.8093, 0.825, 0.2435, 0.7877, 0.2763, 0.7877, 0.2763, 0.825, 0.2435, 0.825, 0.8424, 0.7877, 0.8752, 0.7877, 0.8752, 0.825, 0.8424, 0.825, 0.2763, 0.7877, 0.3095, 0.7877, 0.3095, 0.825, 0.2763, 0.825, 0.8752, 0.7877, 0.9075, 0.7877, 0.9075, 0.825, 0.8752, 0.825, 0.3095, 0.7877, 0.3426, 0.7877, 0.3426, 0.825, 0.3095, 0.825, 0.9075, 0.7877, 0.9391, 0.7877, 0.9391, 0.825, 0.9075, 0.825, 0.3426, 0.7877, 0.3754, 0.7877, 0.3754, 0.825, 0.3426, 0.825, 0.9391, 0.7877, 0.97, 0.7877, 0.97, 0.825, 0.9391, 0.825, 0.3754, 0.7877, 0.4078, 0.7877, 0.4078, 0.825, 0.3754, 0.825, 0.97, 0.7877, 1.0, 0.7877, 1.0, 0.825, 0.97, 0.825, 0.5594, 0.7877, 0.5887, 0.7877, 0.5887, 0.825, 0.5594, 0.825, 0.4078, 0.7877, 0.4394, 0.7877, 0.4394, 0.825, 0.4078, 0.825, 0.0004136, 0.7877, 0.03001, 0.7877, 0.03001, 0.825, 0.0004136, 0.825, 0.5887, 0.8904, 0.6183, 0.8904, 0.6183, 0.9265, 0.5887, 0.9265, 0.4394, 0.8904, 0.4703, 0.8904, 0.4703, 0.9265, 0.4394, 0.9265, 0.03001, 0.8904, 0.0593, 0.8904, 0.0593, 0.9265, 0.03001, 0.9265, 0.6183, 0.8904, 0.6485, 0.8904, 0.6485, 0.9265, 0.6183, 0.9265, 0.4703, 0.8904, 0.5005, 0.8904, 0.5005, 0.9265, 0.4703, 0.9265, 0.0593, 0.8904, 0.08861, 0.8904, 0.08861, 0.9265, 0.0593, 0.9265, 0.6485, 0.8904, 0.6794, 0.8904, 0.6794, 0.9265, 0.6485, 0.9265, 0.5005, 0.8904, 0.5301, 0.8904, 0.5301, 0.9265, 0.5005, 0.9265, 0.08861, 0.8904, 0.1182, 0.8904, 0.1182, 0.9265, 0.08861, 0.9265, 0.6794, 0.8904, 0.7111, 0.8904, 0.7111, 0.9265, 0.6794, 0.9265, 0.5301, 0.8904, 0.5594, 0.8904, 0.5594, 0.9265, 0.5301, 0.9265, 0.1182, 0.8904, 0.1485, 0.8904, 0.1485, 0.9265, 0.1182, 0.9265, 0.7111, 0.8904, 0.7434, 0.8904, 0.7434, 0.9265, 0.7111, 0.9265, 0.1485, 0.8904, 0.1794, 0.8904, 0.1794, 0.9265, 0.1485, 0.9265, 0.7434, 0.8904, 0.7762, 0.8904, 0.7762, 0.9265, 0.7434, 0.9265, 0.1794, 0.8904, 0.2111, 0.8904, 0.2111, 0.9265, 0.1794, 0.9265, 0.7762, 0.8904, 0.8093, 0.8904, 0.8093, 0.9265, 0.7762, 0.9265, 0.2111, 0.8904, 0.2435, 0.8904, 0.2435, 0.9265, 0.2111, 0.9265, 0.8093, 0.8904, 0.8424, 0.8904, 0.8424, 0.9265, 0.8093, 0.9265, 0.2435, 0.8904, 0.2763, 0.8904, 0.2763, 0.9265, 0.2435, 0.9265, 0.8424, 0.8904, 0.8752, 0.8904, 0.8752, 0.9265, 0.8424, 0.9265, 0.2763, 0.8904, 0.3095, 0.8904, 0.3095, 0.9265, 0.2763, 0.9265, 0.8752, 0.8904, 0.9075, 0.8904, 0.9075, 0.9265, 0.8752, 0.9265, 0.3095, 0.8904, 0.3426, 0.8904, 0.3426, 0.9265, 0.3095, 0.9265, 0.9075, 0.8904, 0.9391, 0.8904, 0.9391, 0.9265, 0.9075, 0.9265, 0.3426, 0.8904, 0.3754, 0.8904, 0.3754, 0.9265, 0.3426, 0.9265, 0.9391, 0.8904, 0.97, 0.8904, 0.97, 0.9265, 0.9391, 0.9265, 0.3754, 0.8904, 0.4078, 0.8904, 0.4078, 0.9265, 0.3754, 0.9265, 0.97, 0.8904, 1.0, 0.8904, 1.0, 0.9265, 0.97, 0.9265, 0.5594, 0.8904, 0.5887, 0.8904, 0.5887, 0.9265, 0.5594, 0.9265, 0.4078, 0.8904, 0.4394, 0.8904, 0.4394, 0.9265, 0.4078, 0.9265, 0.0004136, 0.8904, 0.03001, 0.8904, 0.03001, 0.9265, 0.0004136, 0.9265])
me_cylinder_001.update()

# ---- objects
ob_cylinder = bpy.data.objects.new('Cylinder', me_cylinder_002)
ob_cylinder_001 = bpy.data.objects.new('Cylinder.001', me_cylinder_001)

# ---- transforms, parenting, visibility, modifiers, constraints
ob_cylinder.location = (-6.86, 0.09059, -0.003913)
_m = ob_cylinder.modifiers.new('Auto Smooth', 'NODES')
_m.node_group = ng_auto_smooth
_gi = [s.identifier for s in ng_auto_smooth.interface.items_tree if s.item_type == 'SOCKET' and s.in_out == 'INPUT']
_m[_gi[1]] = 0.5236  # Angle
ob_cylinder_001.location = (0.003493, 9.151e-05, 3.892)
ob_cylinder_001.rotation_euler = (-4.06e-05, 1.574, -4.047e-05)

# ---- collection membership
scene.collection.objects.link(ob_cylinder)
scene.collection.objects.link(ob_cylinder_001)

# ---- scene / render settings (as saved in the file)
scene.frame_start = 1; scene.frame_end = 250; scene.frame_set(1)
scene.render.engine = 'BLENDER_EEVEE_NEXT'
scene.cycles.sampling_pattern = 'TABULATED_SOBOL'
scene.cycles.use_light_tree = False
scene.view_settings.view_transform = 'Filmic'
bpy.context.view_layer.update()

# ---- added for rendering (the .blend has no active camera and no usable light): camera, sun
cam_auto = bpy.data.cameras.new('AutoCamera')
cam_auto.lens = 50.0
cam_auto.sensor_width = 36.0
cam_auto.clip_end = 1000.0
ob_auto_camera = bpy.data.objects.new('AutoCamera', cam_auto)
scene.collection.objects.link(ob_auto_camera)
ob_auto_camera.location = (6.93646, -14.382, 11.7865)
ob_auto_camera.rotation_euler = (1.09748, -7.21219e-08, 0.694738)
scene.camera = ob_auto_camera
light_auto_sun = bpy.data.lights.new('AutoSun', 'SUN')
light_auto_sun.energy = 3.0
light_auto_sun.angle = 0.0523599
ob_auto_sun = bpy.data.objects.new('AutoSun', light_auto_sun)
scene.collection.objects.link(ob_auto_sun)
ob_auto_sun.rotation_euler = (0.872665, 0.174533, 0.523599)
bpy.context.view_layer.update()
